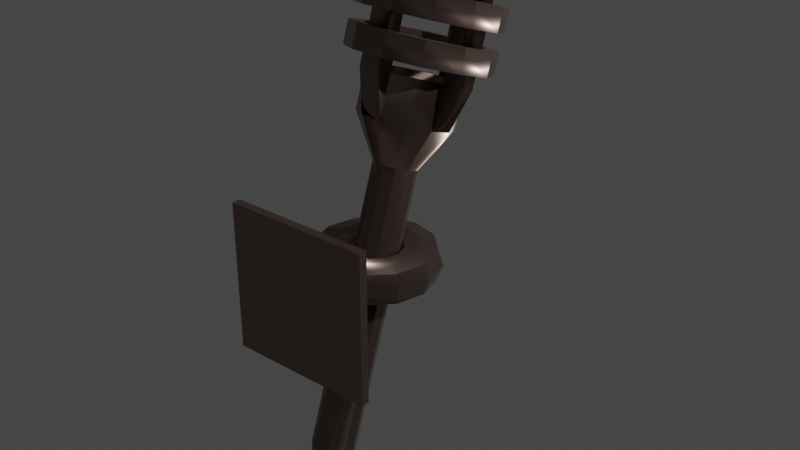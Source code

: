 # Source: Wall_torch.blend  (saved by Blender 2.82.7; exported with 4.5.12 LTS)
import bpy
from mathutils import Matrix  # noqa: F401  (used for matrix-valued properties, if any)

bpy.ops.wm.read_factory_settings(use_empty=True)
scene = bpy.context.scene
scene.name = 'Scene'

# ---- collections
col_collection = bpy.data.collections.new('Collection'); scene.collection.children.link(col_collection)

# ---- images (referenced by path relative to the original .blend; pixels are not part of the script)
import os
ASSET_DIR = os.environ.get("B2B_ASSET_DIR", "")  # directory of the original .blend (textures are referenced by path, not embedded)
HERE = os.path.dirname(os.path.abspath(__file__))  # packed textures are extracted next to this script under _unpacked/

def load_image(name, relpath, width, height, colorspace="sRGB"):
    """Load a texture the original file referenced (path relative to the .blend, or extracted next to this script)."""
    p = next((c for c in (os.path.join(HERE, relpath), os.path.join(ASSET_DIR, relpath)) if relpath and os.path.exists(c)), "")
    if p:
        img = bpy.data.images.load(p, check_existing=True)
        img.name = name
    else:  # same state as the original file: an image datablock whose file is absent (Cycles renders it pink)
        img = bpy.data.images.new(name, width, height)
        img.source = "FILE"
        img.filepath = "//" + (relpath or name)
    img.colorspace_settings.name = colorspace
    return img
img_metal_normal_png = load_image('Metal NORMAL.png', 'Metal NORMAL.png', 1024, 1024, 'sRGB')

# ---- materials (node trees are filled in below, after node groups)
mat_metal = bpy.data.materials.new('Metal')
mat_metal.alpha_threshold = 0.0
mat_metal.use_transparent_shadow = False
mat_metal.line_color = (0.0, 0.0, 0.0, 1.0)

# ---- material node trees
mat_metal.use_nodes = True; mat_metal.node_tree.nodes.clear()
_N = mat_metal.node_tree.nodes; _L = mat_metal.node_tree.links
n0 = _N.new('ShaderNodeOutputMaterial'); n0.name = 'Material Output'; n0.location = (880, 300)
n1 = _N.new('ShaderNodeBsdfPrincipled'); n1.name = 'Principled BSDF'; n1.location = (590, 300)
n1.distribution = 'GGX'
n1.subsurface_method = 'BURLEY'
n1.inputs[0].default_value = (0.2924, 0.2116, 0.1831, 1.0)
n1.inputs[1].default_value = 1.0
n1.inputs[2].default_value = 0.4
n1.inputs[3].default_value = 1.45
n1.inputs[27].default_value = (0.0, 0.0, 0.0, 1.0)
n1.inputs[28].default_value = 1.0
n2 = _N.new('ShaderNodeMix'); n2.name = 'Mix'; n2.location = (-1060, -420)
n2.data_type = 'RGBA'
n2.inputs[0].default_value = 0.6083
n3 = _N.new('ShaderNodeTexWave'); n3.name = 'Wave Texture'; n3.location = (-620, -240)
n3.bands_direction = 'DIAGONAL'
n3.rings_direction = 'SPHERICAL'
n3.inputs[1].default_value = 22.2
n3.inputs[2].default_value = 68.0
n3.inputs[6].default_value = 1.571
n4 = _N.new('ShaderNodeMapping'); n4.name = 'Mapping'; n4.location = (-840, -240)
n5 = _N.new('ShaderNodeValToRGB'); n5.name = 'ColorRamp'; n5.location = (-400, -240)
while len(n5.color_ramp.elements) > 1: n5.color_ramp.elements.remove(n5.color_ramp.elements[-1])
n5.color_ramp.elements[0].position = 0.0; n5.color_ramp.elements[0].color = (0.0, 0.0, 0.0, 1.0)
_e = n5.color_ramp.elements.new(0.3955); _e.color = (1.0, 1.0, 1.0, 1.0)
n6 = _N.new('ShaderNodeTexNoise'); n6.name = 'Noise Texture'; n6.location = (-1260, -320)
n6.inputs[3].default_value = 16.0
n7 = _N.new('ShaderNodeTexVoronoi'); n7.name = 'Voronoi Texture'; n7.location = (-620, -660)
n7.distance = 'MINKOWSKI'
n7.inputs[2].default_value = 20.0
n8 = _N.new('ShaderNodeValToRGB'); n8.name = 'ColorRamp.001'; n8.location = (-400, -660)
while len(n8.color_ramp.elements) > 1: n8.color_ramp.elements.remove(n8.color_ramp.elements[-1])
n8.color_ramp.elements[0].position = 0.0; n8.color_ramp.elements[0].color = (0.0, 0.0, 0.0, 1.0)
_e = n8.color_ramp.elements.new(1.0); _e.color = (1.0, 1.0, 1.0, 1.0)
n9 = _N.new('ShaderNodeMix'); n9.name = 'Mix.001'; n9.location = (-840, -840)
n9.data_type = 'RGBA'
n9.inputs[0].default_value = 0.6
n10 = _N.new('ShaderNodeTexCoord'); n10.name = 'Texture Coordinate'; n10.location = (-1540, -680)
n11 = _N.new('ShaderNodeTexNoise'); n11.name = 'Noise Texture.001'; n11.location = (-1060, -680)
n11.inputs[3].default_value = 16.0
n12 = _N.new('ShaderNodeBump'); n12.name = 'Bump'; n12.location = (140, -440)
n12.inputs[0].default_value = 0.175
n12.inputs[1].default_value = 1.0
n12.inputs[2].default_value = 1.0
n13 = _N.new('ShaderNodeBump'); n13.name = 'Bump.001'; n13.location = (-80, -680)
n13.inputs[0].default_value = 0.45
n13.inputs[1].default_value = 1.0
n13.inputs[2].default_value = 1.0
n14 = _N.new('ShaderNodeNormalMap'); n14.name = 'Normal Map'; n14.location = (360, -140)
n15 = _N.new('ShaderNodeTexImage'); n15.name = 'Image Texture'; n15.location = (60, -120)
n15.image = img_metal_normal_png
_L.new(n1.outputs[0], n0.inputs[0])
_L.new(n3.outputs[0], n5.inputs[0])
_L.new(n10.outputs[3], n6.inputs[0])
_L.new(n4.outputs[0], n3.inputs[0])
_L.new(n5.outputs[0], n12.inputs[3])
_L.new(n6.outputs[1], n2.inputs[6])
_L.new(n2.outputs[2], n4.inputs[0])
_L.new(n10.outputs[3], n2.inputs[7])
_L.new(n13.outputs[0], n12.inputs[4])
_L.new(n10.outputs[3], n11.inputs[0])
_L.new(n8.outputs[0], n13.inputs[3])
_L.new(n11.outputs[1], n9.inputs[6])
_L.new(n9.outputs[2], n7.inputs[0])
_L.new(n10.outputs[3], n9.inputs[7])
_L.new(n7.outputs[0], n8.inputs[0])
_L.new(n14.outputs[0], n1.inputs[5])
_L.new(n15.outputs[0], n14.inputs[1])
n0.is_active_output = True

# ---- world
world_world = bpy.data.worlds.new('World'); scene.world = world_world
world_world.use_nodes = True; world_world.node_tree.nodes.clear()
_N = world_world.node_tree.nodes; _L = world_world.node_tree.links
n0 = _N.new('ShaderNodeOutputWorld'); n0.name = 'World Output'; n0.location = (300, 300)
n1 = _N.new('ShaderNodeBackground'); n1.name = 'Background'; n1.location = (10, 300)
n1.inputs[0].default_value = (0.05088, 0.05088, 0.05088, 1.0)
_L.new(n1.outputs[0], n0.inputs[0])
n0.is_active_output = True
world_world.color = (0.05088, 0.05088, 0.05088)
world_world.use_sun_shadow = False
world_world.sun_shadow_jitter_overblur = 0.0

# ---- lights
light_light = bpy.data.lights.new('Light', 'POINT')
light_light.transmission_factor = 0.0
light_light.energy = 1000.0
light_light.shadow_soft_size = 0.1
light_light.shadow_maximum_resolution = 0.006
light_light.use_absolute_resolution = True

# ---- meshes
me_cylinder = bpy.data.meshes.new('Cylinder')
me_cylinder.from_pydata([(0.03934, -0.3919, 1.639), (0.05618, 0.02707, 2.888), (0.08118, -0.421, 1.649), (0.09802, -0.001996, 2.897), (0.1022, -0.4659, 1.663), (0.119, -0.04694, 2.912), (0.09669, -0.5147, 1.68), (0.1135, -0.09571, 2.928), (0.06621, -0.5542, 1.693), (0.08305, -0.1353, 2.942), (0.0189, -0.5739, 1.701), (0.03573, -0.155, 2.949), (-0.03257, -0.5685, 1.7), (-0.01573, -0.1496, 2.948), (-0.0744, -0.5395, 1.69), (-0.05757, -0.1205, 2.939), (-0.09539, -0.4945, 1.676), (-0.07856, -0.07555, 2.924), (-0.08992, -0.4457, 1.659), (-0.07308, -0.02677, 2.907), (-0.05944, -0.4062, 1.645), (-0.0426, 0.01277, 2.894), (-0.01212, -0.3865, 1.638), (0.004713, 0.03248, 2.886), (0.09802, -0.001996, 2.897), (0.05618, 0.02707, 2.888), (0.119, -0.04694, 2.912), (0.1135, -0.09571, 2.928), (0.08305, -0.1353, 2.942), (0.03573, -0.155, 2.949), (-0.01573, -0.1496, 2.948), (-0.05757, -0.1205, 2.939), (-0.07856, -0.07555, 2.924), (-0.07308, -0.02677, 2.907), (-0.0426, 0.01277, 2.894), (0.004713, 0.03248, 2.886), (0.1895, 0.1285, 3.06), (0.09981, 0.1908, 3.04), (0.2344, 0.03218, 3.092), (0.2227, -0.07235, 3.127), (0.1574, -0.1571, 3.156), (0.05599, -0.1993, 3.172), (-0.05432, -0.1877, 3.169), (-0.144, -0.1254, 3.15), (-0.189, -0.02913, 3.118), (-0.1772, 0.0754, 3.083), (-0.1119, 0.1601, 3.053), (-0.0105, 0.2024, 3.038), (0.192, 0.1911, 3.246), (0.1023, 0.2534, 3.227), (0.237, 0.09482, 3.278), (0.2252, -0.00971, 3.313), (0.1599, -0.09445, 3.343), (0.05851, -0.1367, 3.358), (-0.0518, -0.1251, 3.356), (-0.1415, -0.06281, 3.336), (-0.1864, 0.03351, 3.304), (-0.1747, 0.138, 3.269), (-0.1094, 0.2228, 3.24), (-0.007979, 0.265, 3.224), (0.1617, 0.1681, 3.255), (0.08832, 0.219, 3.238), (0.1985, 0.08925, 3.281), (0.1889, 0.003716, 3.309), (0.1354, -0.06562, 3.333), (0.05246, -0.1002, 3.346), (-0.03779, -0.09071, 3.344), (-0.1112, -0.03973, 3.328), (-0.148, 0.03908, 3.302), (-0.1384, 0.1246, 3.273), (-0.08491, 0.194, 3.249), (-0.001937, 0.2285, 3.236), (0.1592, 0.1054, 3.068), (0.0858, 0.1564, 3.052), (0.196, 0.02661, 3.094), (0.1864, -0.05892, 3.123), (0.1329, -0.1283, 3.147), (0.04995, -0.1628, 3.159), (-0.04031, -0.1533, 3.158), (-0.1137, -0.1024, 3.141), (-0.1505, -0.02356, 3.115), (-0.1409, 0.06198, 3.087), (-0.08743, 0.1313, 3.063), (-0.004455, 0.1659, 3.05), (0.009082, -0.5693, 1.32), (0.02105, -0.5776, 1.323), (0.02706, -0.5905, 1.327), (0.02549, -0.6044, 1.332), (0.01677, -0.6157, 1.336), (0.00323, -0.6214, 1.338), (-0.0115, -0.6198, 1.337), (-0.02347, -0.6115, 1.335), (-0.02948, -0.5986, 1.331), (-0.02791, -0.5847, 1.326), (-0.01919, -0.5734, 1.322), (-0.005648, -0.5677, 1.32)], [], [(0, 1, 3, 2), (2, 3, 5, 4), (4, 5, 7, 6), (6, 7, 9, 8), (8, 9, 11, 10), (10, 11, 13, 12), (12, 13, 15, 14), (14, 15, 17, 16), (16, 17, 19, 18), (18, 19, 21, 20), (17, 15, 31, 32), (20, 21, 23, 22), (22, 23, 1, 0), (20, 22, 95, 94), (29, 28, 40, 41), (15, 13, 30, 31), (13, 11, 29, 30), (11, 9, 28, 29), (9, 7, 27, 28), (1, 23, 35, 25), (3, 1, 25, 24), (7, 5, 26, 27), (23, 21, 34, 35), (5, 3, 24, 26), (21, 19, 33, 34), (19, 17, 32, 33), (25, 35, 47, 37), (26, 24, 36, 38), (33, 32, 44, 45), (30, 29, 41, 42), (27, 26, 38, 39), (34, 33, 45, 46), (31, 30, 42, 43), (28, 27, 39, 40), (35, 34, 46, 47), (24, 25, 37, 36), (32, 31, 43, 44), (51, 50, 62, 63), (37, 47, 59, 49), (38, 36, 48, 50), (45, 44, 56, 57), (42, 41, 53, 54), (39, 38, 50, 51), (46, 45, 57, 58), (43, 42, 54, 55), (40, 39, 51, 52), (47, 46, 58, 59), (36, 37, 49, 48), (44, 43, 55, 56), (40, 52, 53, 41), (60, 61, 73, 72), (58, 57, 69, 70), (55, 54, 66, 67), (52, 51, 63, 64), (59, 58, 70, 71), (48, 49, 61, 60), (56, 55, 67, 68), (53, 52, 64, 65), (49, 59, 71, 61), (50, 48, 60, 62), (57, 56, 68, 69), (54, 53, 65, 66), (72, 73, 83, 82, 81, 80, 79, 78, 77, 76, 75, 74), (68, 67, 79, 80), (65, 64, 76, 77), (61, 71, 83, 73), (62, 60, 72, 74), (69, 68, 80, 81), (66, 65, 77, 78), (63, 62, 74, 75), (70, 69, 81, 82), (67, 66, 78, 79), (64, 63, 75, 76), (71, 70, 82, 83), (84, 85, 86, 87, 88, 89, 90, 91, 92, 93, 94, 95), (2, 4, 86, 85), (18, 20, 94, 93), (16, 18, 93, 92), (14, 16, 92, 91), (12, 14, 91, 90), (10, 12, 90, 89), (8, 10, 89, 88), (6, 8, 88, 87), (22, 0, 84, 95), (0, 2, 85, 84), (4, 6, 87, 86)])
me_cylinder.polygons.foreach_set('use_smooth', [True] * 86)
_uv = me_cylinder.uv_layers.new(name='UVMap')
_uv.uv.foreach_set('vector', [0.4386, 0.3014, 0.4386, 0.849, 0.4157, 0.85, 0.4157, 0.3023, 0.4157, 0.3023, 0.4157, 0.85, 0.3893, 0.85, 0.3893, 0.3023, 0.3893, 0.3023, 0.3893, 0.85, 0.3665, 0.849, 0.3665, 0.3014, 0.15, 0.6986, 0.15, 0.151, 0.1729, 0.15, 0.1729, 0.6977, 0.1729, 0.6977, 0.1729, 0.15, 0.1993, 0.15, 0.1993, 0.6977, 0.1993, 0.6977, 0.1993, 0.15, 0.2222, 0.151, 0.2222, 0.6986, 0.2943, 0.3014, 0.2943, 0.849, 0.2714, 0.85, 0.2714, 0.3023, 0.2714, 0.3023, 0.2714, 0.85, 0.245, 0.85, 0.245, 0.3023, 0.245, 0.3023, 0.245, 0.85, 0.2222, 0.849, 0.2222, 0.3014, 0.2943, 0.6986, 0.2943, 0.151, 0.3172, 0.15, 0.3172, 0.6977, 0.15, 0.15, 0.15, 0.15, 0.15, 0.15, 0.15, 0.15, 0.3172, 0.6977, 0.3172, 0.15, 0.3436, 0.15, 0.3436, 0.6977, 0.3436, 0.6977, 0.3436, 0.15, 0.3665, 0.151, 0.3665, 0.6986, 0.3172, 0.6977, 0.3436, 0.6977, 0.3342, 0.8497, 0.3266, 0.8497, 0.5027, 0.3239, 0.5291, 0.3239, 0.5442, 0.41, 0.4876, 0.41, 0.15, 0.15, 0.15, 0.15, 0.15, 0.15, 0.15, 0.15, 0.15, 0.15, 0.15, 0.15, 0.15, 0.15, 0.15, 0.15, 0.15, 0.15, 0.15, 0.15, 0.15, 0.15, 0.15, 0.15, 0.15, 0.15, 0.15, 0.15, 0.15, 0.15, 0.15, 0.15, 0.15, 0.15, 0.15, 0.15, 0.15, 0.15, 0.15, 0.15, 0.15, 0.15, 0.15, 0.15, 0.15, 0.15, 0.15, 0.15, 0.15, 0.15, 0.15, 0.15, 0.15, 0.15, 0.15, 0.15, 0.15, 0.15, 0.15, 0.15, 0.15, 0.15, 0.15, 0.15, 0.15, 0.15, 0.15, 0.15, 0.15, 0.15, 0.15, 0.15, 0.15, 0.15, 0.15, 0.15, 0.15, 0.15, 0.15, 0.15, 0.15, 0.15, 0.15, 0.15, 0.15, 0.15, 0.15, 0.15, 0.4799, 0.4919, 0.5027, 0.4929, 0.4876, 0.5791, 0.4386, 0.577, 0.6838, 0.66, 0.6574, 0.66, 0.6423, 0.5738, 0.6989, 0.5738, 0.7067, 0.4919, 0.6838, 0.491, 0.6989, 0.4048, 0.7479, 0.4069, 0.4799, 0.3229, 0.5027, 0.3239, 0.4876, 0.41, 0.4386, 0.408, 0.7067, 0.6609, 0.6838, 0.66, 0.6989, 0.5738, 0.7479, 0.5759, 0.5291, 0.4929, 0.552, 0.4919, 0.5933, 0.577, 0.5442, 0.5791, 0.6574, 0.491, 0.6345, 0.4919, 0.5933, 0.4069, 0.6423, 0.4048, 0.5291, 0.3239, 0.552, 0.3229, 0.5933, 0.408, 0.5442, 0.41, 0.5027, 0.4929, 0.5291, 0.4929, 0.5442, 0.5791, 0.4876, 0.5791, 0.6574, 0.66, 0.6345, 0.6609, 0.5933, 0.5759, 0.6423, 0.5738, 0.6838, 0.491, 0.6574, 0.491, 0.6423, 0.4048, 0.6989, 0.4048, 0.6216, 0.1732, 0.6499, 0.2133, 0.6307, 0.2175, 0.6075, 0.1847, 0.4386, 0.577, 0.4876, 0.5791, 0.4876, 0.6609, 0.4386, 0.6589, 0.6989, 0.5738, 0.6423, 0.5738, 0.6423, 0.4919, 0.6989, 0.4919, 0.7479, 0.4069, 0.6989, 0.4048, 0.6989, 0.3229, 0.7479, 0.325, 0.4386, 0.408, 0.4876, 0.41, 0.4876, 0.4919, 0.4386, 0.4899, 0.7479, 0.5759, 0.6989, 0.5738, 0.6989, 0.4919, 0.7479, 0.494, 0.5442, 0.5791, 0.5933, 0.577, 0.5933, 0.6589, 0.5442, 0.6609, 0.6423, 0.4048, 0.5933, 0.4069, 0.5933, 0.325, 0.6423, 0.3229, 0.5442, 0.41, 0.5933, 0.408, 0.5933, 0.4899, 0.5442, 0.4919, 0.4876, 0.5791, 0.5442, 0.5791, 0.5442, 0.6609, 0.4876, 0.6609, 0.6423, 0.5738, 0.5933, 0.5759, 0.5933, 0.494, 0.6423, 0.4919, 0.6989, 0.4048, 0.6423, 0.4048, 0.6423, 0.3229, 0.6989, 0.3229, 0.5442, 0.41, 0.5442, 0.4919, 0.4876, 0.4919, 0.4876, 0.41, 0.4407, 0.6938, 0.4386, 0.6609, 0.5387, 0.6609, 0.5407, 0.6938, 0.5159, 0.3229, 0.4669, 0.2997, 0.481, 0.2882, 0.5211, 0.3072, 0.4386, 0.2133, 0.4669, 0.1732, 0.481, 0.1847, 0.4578, 0.2175, 0.5725, 0.15, 0.6216, 0.1732, 0.6075, 0.1847, 0.5674, 0.1657, 0.5725, 0.3229, 0.5159, 0.3229, 0.5211, 0.3072, 0.5674, 0.3072, 0.6499, 0.2596, 0.6216, 0.2997, 0.6075, 0.2882, 0.6307, 0.2554, 0.4386, 0.2596, 0.4386, 0.2133, 0.4578, 0.2175, 0.4578, 0.2554, 0.5159, 0.15, 0.5725, 0.15, 0.5674, 0.1657, 0.5211, 0.1657, 0.6216, 0.2997, 0.5725, 0.3229, 0.5674, 0.3072, 0.6075, 0.2882, 0.6499, 0.2133, 0.6499, 0.2596, 0.6307, 0.2554, 0.6307, 0.2175, 0.4669, 0.2997, 0.4386, 0.2596, 0.4578, 0.2554, 0.481, 0.2882, 0.4669, 0.1732, 0.5159, 0.15, 0.5211, 0.1657, 0.481, 0.1847, 0.7995, 0.169, 0.8227, 0.2018, 0.8227, 0.2397, 0.7995, 0.2725, 0.7594, 0.2915, 0.7131, 0.2915, 0.673, 0.2725, 0.6499, 0.2397, 0.6499, 0.2018, 0.673, 0.169, 0.7131, 0.15, 0.7594, 0.15, 0.75, 0.6662, 0.75, 0.6283, 0.85, 0.6283, 0.85, 0.6662, 0.75, 0.5627, 0.75, 0.5248, 0.85, 0.5248, 0.85, 0.5627, 0.85, 0.3229, 0.8479, 0.3557, 0.7479, 0.3557, 0.75, 0.3229, 0.4407, 0.7317, 0.4407, 0.6938, 0.5407, 0.6938, 0.5407, 0.7317, 0.7479, 0.6991, 0.75, 0.6662, 0.85, 0.6662, 0.8479, 0.6991, 0.7479, 0.5955, 0.75, 0.5627, 0.85, 0.5627, 0.8479, 0.5955, 0.4386, 0.7645, 0.4407, 0.7317, 0.5407, 0.7317, 0.5387, 0.7645, 0.8479, 0.3936, 0.85, 0.4265, 0.75, 0.4265, 0.7479, 0.3936, 0.75, 0.6283, 0.7479, 0.5955, 0.8479, 0.5955, 0.85, 0.6283, 0.75, 0.5248, 0.7479, 0.4919, 0.8479, 0.4919, 0.85, 0.5248, 0.8479, 0.3557, 0.8479, 0.3936, 0.7479, 0.3936, 0.7479, 0.3557, 0.6743, 0.3115, 0.6677, 0.3146, 0.6602, 0.3146, 0.6536, 0.3115, 0.6499, 0.3061, 0.6499, 0.2999, 0.6536, 0.2946, 0.6602, 0.2915, 0.6677, 0.2915, 0.6743, 0.2946, 0.6781, 0.2999, 0.6781, 0.3061, 0.4157, 0.3023, 0.3893, 0.3023, 0.3988, 0.1503, 0.4063, 0.1503, 0.2943, 0.6986, 0.3172, 0.6977, 0.3266, 0.8497, 0.3201, 0.85, 0.245, 0.3023, 0.2222, 0.3014, 0.2479, 0.15, 0.2545, 0.1503, 0.2714, 0.3023, 0.245, 0.3023, 0.2545, 0.1503, 0.262, 0.1503, 0.2943, 0.3014, 0.2714, 0.3023, 0.262, 0.1503, 0.2686, 0.15, 0.1993, 0.6977, 0.2222, 0.6986, 0.1964, 0.85, 0.1899, 0.8497, 0.1729, 0.6977, 0.1993, 0.6977, 0.1899, 0.8497, 0.1823, 0.8497, 0.15, 0.6986, 0.1729, 0.6977, 0.1823, 0.8497, 0.1758, 0.85, 0.3436, 0.6977, 0.3665, 0.6986, 0.3407, 0.85, 0.3342, 0.8497, 0.4386, 0.3014, 0.4157, 0.3023, 0.4063, 0.1503, 0.4129, 0.15, 0.3893, 0.3023, 0.3665, 0.3014, 0.3922, 0.15, 0.3988, 0.1503])
me_cylinder.materials.append(mat_metal)
me_cylinder.use_remesh_fix_poles = True
me_cylinder.use_remesh_preserve_attributes = False
me_cylinder.use_mirror_vertex_groups = False
me_cylinder.update()
me_cube_002 = bpy.data.meshes.new('Cube.002')
me_cube_002.from_pydata([(0.05547, -0.207, 3.197), (0.05547, -0.2757, 3.394), (0.05547, -0.207, 3.394), (0.05547, -0.207, 3.794), (0.05547, -0.2757, 3.791), (0.05547, -0.2248, 3.868), (0.05547, -0.2733, 3.923), (0.05547, -0.3395, 3.943), (-0.05547, -0.3395, 3.943), (-0.05547, -0.2733, 3.923), (-0.05547, -0.207, 3.794), (-0.05547, -0.2248, 3.868), (-0.05547, -0.2757, 3.791), (0.05547, -0.2871, 3.844), (0.05547, -0.3185, 3.883), (0.05547, -0.3614, 3.898), (-0.05547, -0.207, 3.197), (-0.05547, -0.2757, 3.394), (-0.05547, -0.207, 3.394), (-0.05547, -0.2871, 3.844), (-0.05547, -0.3185, 3.883), (-0.05547, -0.3614, 3.898)], [], [(0, 1, 2), (1, 4, 3, 2), (3, 4, 13, 14, 15, 7, 6, 5), (16, 18, 17), (17, 18, 10, 12), (10, 11, 9, 8, 21, 20, 19, 12), (4, 1, 17, 12), (13, 4, 12, 19), (3, 5, 11, 10), (14, 13, 19, 20), (5, 6, 9, 11), (15, 14, 20, 21), (6, 7, 8, 9), (1, 0, 16, 17), (0, 2, 18, 16), (7, 15, 21, 8), (2, 3, 10, 18)])
me_cube_002.polygons.foreach_set('use_smooth', [True] * 17)
_uv = me_cube_002.uv_layers.new(name='UVMap')
_uv.uv.foreach_set('vector', [0.3332, 0.25, 0.3619, 0.3858, 0.3058, 0.3781, 0.3619, 0.3858, 0.3065, 0.6444, 0.25, 0.6385, 0.3058, 0.3781, 0.25, 0.6385, 0.3065, 0.6444, 0.3085, 0.6802, 0.3288, 0.7089, 0.3619, 0.7229, 0.3377, 0.75, 0.2862, 0.7297, 0.2542, 0.6889, 0.4451, 0.75, 0.4177, 0.6219, 0.4738, 0.6142, 0.4738, 0.6142, 0.4177, 0.6219, 0.3619, 0.3615, 0.4184, 0.3556, 0.3619, 0.3615, 0.3661, 0.3111, 0.3982, 0.2703, 0.4496, 0.25, 0.4738, 0.2771, 0.4407, 0.2911, 0.4204, 0.3198, 0.4184, 0.3556, 0.6579, 0.2852, 0.6579, 0.5475, 0.5659, 0.5475, 0.5659, 0.2852, 0.6579, 0.25, 0.6579, 0.2852, 0.5659, 0.2852, 0.5659, 0.25, 0.4738, 0.2999, 0.4738, 0.25, 0.5659, 0.25, 0.5659, 0.2999, 0.6977, 0.4135, 0.6579, 0.4135, 0.6579, 0.3403, 0.6977, 0.3403, 0.6579, 0.3403, 0.6579, 0.294, 0.75, 0.294, 0.75, 0.3403, 0.7337, 0.4135, 0.6977, 0.4135, 0.6977, 0.3403, 0.7337, 0.3403, 0.6579, 0.294, 0.6579, 0.25, 0.75, 0.25, 0.75, 0.294, 0.6579, 0.5475, 0.6579, 0.6786, 0.5659, 0.6786, 0.5659, 0.5475, 0.4738, 0.6928, 0.4738, 0.5632, 0.5659, 0.5632, 0.5659, 0.6928, 0.695, 0.4868, 0.6579, 0.4868, 0.6579, 0.4135, 0.695, 0.4135, 0.4738, 0.5632, 0.4738, 0.2999, 0.5659, 0.2999, 0.5659, 0.5632])
me_cube_002.materials.append(mat_metal)
me_cube_002.use_remesh_fix_poles = True
me_cube_002.use_remesh_preserve_attributes = False
me_cube_002.use_mirror_vertex_groups = False
me_cube_002.update()
me_cube_003 = bpy.data.meshes.new('Cube.003')
me_cube_003.from_pydata([(0.05547, -0.207, 3.197), (0.05547, -0.2757, 3.394), (0.05547, -0.207, 3.394), (0.05547, -0.207, 3.794), (0.05547, -0.2757, 3.791), (0.05547, -0.2248, 3.868), (0.05547, -0.2733, 3.923), (0.05547, -0.3395, 3.943), (-0.05547, -0.3395, 3.943), (-0.05547, -0.2733, 3.923), (-0.05547, -0.207, 3.794), (-0.05547, -0.2248, 3.868), (-0.05547, -0.2757, 3.791), (0.05547, -0.2871, 3.844), (0.05547, -0.3185, 3.883), (0.05547, -0.3614, 3.898), (-0.05547, -0.207, 3.197), (-0.05547, -0.2757, 3.394), (-0.05547, -0.207, 3.394), (-0.05547, -0.2871, 3.844), (-0.05547, -0.3185, 3.883), (-0.05547, -0.3614, 3.898)], [], [(0, 1, 2), (1, 4, 3, 2), (3, 4, 13, 14, 15, 7, 6, 5), (16, 18, 17), (17, 18, 10, 12), (10, 11, 9, 8, 21, 20, 19, 12), (4, 1, 17, 12), (13, 4, 12, 19), (3, 5, 11, 10), (14, 13, 19, 20), (5, 6, 9, 11), (15, 14, 20, 21), (6, 7, 8, 9), (1, 0, 16, 17), (0, 2, 18, 16), (7, 15, 21, 8), (2, 3, 10, 18)])
me_cube_003.polygons.foreach_set('use_smooth', [True] * 17)
_uv = me_cube_003.uv_layers.new(name='UVMap')
_uv.uv.foreach_set('vector', [0.3332, 0.25, 0.3619, 0.3858, 0.3058, 0.3781, 0.3619, 0.3858, 0.3065, 0.6444, 0.25, 0.6385, 0.3058, 0.3781, 0.25, 0.6385, 0.3065, 0.6444, 0.3085, 0.6802, 0.3288, 0.7089, 0.3619, 0.7229, 0.3377, 0.75, 0.2862, 0.7297, 0.2542, 0.6889, 0.4451, 0.75, 0.4177, 0.6219, 0.4738, 0.6142, 0.4738, 0.6142, 0.4177, 0.6219, 0.3619, 0.3615, 0.4184, 0.3556, 0.3619, 0.3615, 0.3661, 0.3111, 0.3982, 0.2703, 0.4496, 0.25, 0.4738, 0.2771, 0.4407, 0.2911, 0.4204, 0.3198, 0.4184, 0.3556, 0.6579, 0.2852, 0.6579, 0.5475, 0.5659, 0.5475, 0.5659, 0.2852, 0.6579, 0.25, 0.6579, 0.2852, 0.5659, 0.2852, 0.5659, 0.25, 0.4738, 0.2999, 0.4738, 0.25, 0.5659, 0.25, 0.5659, 0.2999, 0.6977, 0.4135, 0.6579, 0.4135, 0.6579, 0.3403, 0.6977, 0.3403, 0.6579, 0.3403, 0.6579, 0.294, 0.75, 0.294, 0.75, 0.3403, 0.7337, 0.4135, 0.6977, 0.4135, 0.6977, 0.3403, 0.7337, 0.3403, 0.6579, 0.294, 0.6579, 0.25, 0.75, 0.25, 0.75, 0.294, 0.6579, 0.5475, 0.6579, 0.6786, 0.5659, 0.6786, 0.5659, 0.5475, 0.4738, 0.6928, 0.4738, 0.5632, 0.5659, 0.5632, 0.5659, 0.6928, 0.695, 0.4868, 0.6579, 0.4868, 0.6579, 0.4135, 0.695, 0.4135, 0.4738, 0.5632, 0.4738, 0.2999, 0.5659, 0.2999, 0.5659, 0.5632])
me_cube_003.materials.append(mat_metal)
me_cube_003.use_remesh_fix_poles = True
me_cube_003.use_remesh_preserve_attributes = False
me_cube_003.use_mirror_vertex_groups = False
me_cube_003.update()
me_circle = bpy.data.meshes.new('Circle')
me_circle.from_pydata([(0.0, 0.25, 0.0), (-0.125, 0.2165, 0.0), (-0.2165, 0.125, 0.0), (-0.25, -1.093e-08, 0.0), (-0.2165, -0.125, 0.0), (-0.125, -0.2165, 0.0), (-3.775e-08, -0.25, 0.0), (0.125, -0.2165, 0.0), (0.2165, -0.125, 0.0), (0.25, -1.162e-07, 0.0), (0.2165, 0.125, 0.0), (0.125, 0.2165, 0.0), (-0.1521, 0.2635, 0.0), (-2.287e-09, 0.3042, 0.0), (-0.2635, 0.1521, 0.0), (-0.3042, -4.658e-09, 0.0), (-0.2635, -0.1521, 0.0), (-0.1521, -0.2635, 0.0), (-4.822e-08, -0.3042, 0.0), (0.1521, -0.2635, 0.0), (0.2635, -0.1521, 0.0), (0.3042, -1.328e-07, 0.0), (0.2635, 0.1521, 0.0), (0.1521, 0.2635, 0.0), (-0.125, 0.2165, 0.1021), (0.0, 0.25, 0.1021), (-0.2165, 0.125, 0.1021), (-0.25, -1.093e-08, 0.1021), (-0.2165, -0.125, 0.1021), (-0.125, -0.2165, 0.1021), (-3.775e-08, -0.25, 0.1021), (0.125, -0.2165, 0.1021), (0.2165, -0.125, 0.1021), (0.25, -1.162e-07, 0.1021), (0.2165, 0.125, 0.1021), (0.125, 0.2165, 0.1021), (-0.1521, 0.2635, 0.1021), (-2.287e-09, 0.3042, 0.1021), (-0.2635, 0.1521, 0.1021), (-0.3042, -4.658e-09, 0.1021), (-0.2635, -0.1521, 0.1021), (-0.1521, -0.2635, 0.1021), (-4.822e-08, -0.3042, 0.1021), (0.1521, -0.2635, 0.1021), (0.2635, -0.1521, 0.1021), (0.3042, -1.328e-07, 0.1021), (0.2635, 0.1521, 0.1021), (0.1521, 0.2635, 0.1021)], [], [(33, 34, 46, 45), (26, 27, 39, 38), (2, 14, 15, 3), (9, 21, 22, 10), (6, 18, 19, 7), (3, 15, 16, 4), (10, 22, 23, 11), (0, 13, 12, 1), (7, 19, 20, 8), (4, 16, 17, 5), (11, 23, 13, 0), (1, 12, 14, 2), (8, 20, 21, 9), (5, 17, 18, 6), (30, 31, 43, 42), (27, 28, 40, 39), (34, 35, 47, 46), (25, 24, 36, 37), (31, 32, 44, 43), (28, 29, 41, 40), (35, 25, 37, 47), (24, 26, 38, 36), (32, 33, 45, 44), (29, 30, 42, 41), (6, 7, 31, 30), (22, 21, 45, 46), (15, 14, 38, 39), (7, 8, 32, 31), (23, 22, 46, 47), (0, 1, 24, 25), (16, 15, 39, 40), (8, 9, 33, 32), (13, 23, 47, 37), (1, 2, 26, 24), (17, 16, 40, 41), (9, 10, 34, 33), (2, 3, 27, 26), (18, 17, 41, 42), (10, 11, 35, 34), (3, 4, 28, 27), (19, 18, 42, 43), (11, 0, 25, 35), (4, 5, 29, 28), (20, 19, 43, 44), (12, 13, 37, 36), (5, 6, 30, 29), (21, 20, 44, 45), (14, 12, 36, 38)])
me_circle.polygons.foreach_set('use_smooth', [True] * 48)
_uv = me_circle.uv_layers.new(name='UVMap')
_uv.uv.foreach_set('vector', [0.4299, 0.5223, 0.365, 0.5223, 0.358, 0.5, 0.437, 0.5, 0.3088, 0.7002, 0.365, 0.7277, 0.358, 0.75, 0.2895, 0.7165, 0.4299, 0.4777, 0.437, 0.5, 0.358, 0.5, 0.365, 0.4777, 0.4299, 0.2723, 0.437, 0.25, 0.5054, 0.2835, 0.4862, 0.2998, 0.2763, 0.3475, 0.25, 0.3415, 0.2895, 0.2835, 0.3088, 0.2998, 0.365, 0.4777, 0.358, 0.5, 0.2895, 0.4665, 0.3088, 0.4502, 0.4862, 0.2998, 0.5054, 0.2835, 0.5449, 0.3415, 0.5187, 0.3475, 0.5187, 0.4025, 0.5449, 0.4085, 0.5054, 0.4665, 0.4862, 0.4502, 0.3088, 0.2998, 0.2895, 0.2835, 0.358, 0.25, 0.365, 0.2723, 0.3088, 0.4502, 0.2895, 0.4665, 0.25, 0.4085, 0.2763, 0.4025, 0.5187, 0.3475, 0.5449, 0.3415, 0.5449, 0.4085, 0.5187, 0.4025, 0.4862, 0.4502, 0.5054, 0.4665, 0.437, 0.5, 0.4299, 0.4777, 0.365, 0.2723, 0.358, 0.25, 0.437, 0.25, 0.4299, 0.2723, 0.2763, 0.4025, 0.25, 0.4085, 0.25, 0.3415, 0.2763, 0.3475, 0.5187, 0.6525, 0.5187, 0.5975, 0.5449, 0.5915, 0.5449, 0.6585, 0.365, 0.7277, 0.4299, 0.7277, 0.437, 0.75, 0.358, 0.75, 0.365, 0.5223, 0.3088, 0.5498, 0.2895, 0.5335, 0.358, 0.5, 0.2763, 0.5975, 0.2763, 0.6525, 0.25, 0.6585, 0.25, 0.5915, 0.5187, 0.5975, 0.4862, 0.5498, 0.5054, 0.5335, 0.5449, 0.5915, 0.4299, 0.7277, 0.4862, 0.7002, 0.5054, 0.7165, 0.437, 0.75, 0.3088, 0.5498, 0.2763, 0.5975, 0.25, 0.5915, 0.2895, 0.5335, 0.2763, 0.6525, 0.3088, 0.7002, 0.2895, 0.7165, 0.25, 0.6585, 0.4862, 0.5498, 0.4299, 0.5223, 0.437, 0.5, 0.5054, 0.5335, 0.4862, 0.7002, 0.5187, 0.6525, 0.5449, 0.6585, 0.5054, 0.7165, 0.6475, 0.4481, 0.6475, 0.4004, 0.6987, 0.4004, 0.6987, 0.4481, 0.5962, 0.433, 0.5962, 0.491, 0.5449, 0.491, 0.5449, 0.433, 0.5962, 0.308, 0.5962, 0.375, 0.5449, 0.375, 0.5449, 0.308, 0.6987, 0.4004, 0.6987, 0.3527, 0.75, 0.3527, 0.75, 0.4004, 0.5962, 0.308, 0.5962, 0.25, 0.6475, 0.25, 0.6475, 0.308, 0.6987, 0.4481, 0.6987, 0.4004, 0.75, 0.4004, 0.75, 0.4481, 0.5962, 0.25, 0.5962, 0.308, 0.5449, 0.308, 0.5449, 0.25, 0.6987, 0.3527, 0.6987, 0.2977, 0.75, 0.2977, 0.75, 0.3527, 0.5962, 0.375, 0.5962, 0.308, 0.6475, 0.308, 0.6475, 0.375, 0.6987, 0.25, 0.6987, 0.2977, 0.6475, 0.2977, 0.6475, 0.25, 0.6475, 0.558, 0.6475, 0.616, 0.5962, 0.616, 0.5962, 0.558, 0.6987, 0.2977, 0.6987, 0.25, 0.75, 0.25, 0.75, 0.2977, 0.6987, 0.2977, 0.6987, 0.3527, 0.6475, 0.3527, 0.6475, 0.2977, 0.6475, 0.491, 0.6475, 0.558, 0.5962, 0.558, 0.5962, 0.491, 0.6987, 0.5508, 0.6987, 0.5031, 0.75, 0.5031, 0.75, 0.5508, 0.6987, 0.3527, 0.6987, 0.4004, 0.6475, 0.4004, 0.6475, 0.3527, 0.6475, 0.433, 0.6475, 0.491, 0.5962, 0.491, 0.5962, 0.433, 0.6987, 0.5031, 0.6987, 0.4481, 0.75, 0.4481, 0.75, 0.5031, 0.6475, 0.5508, 0.6475, 0.5031, 0.6987, 0.5031, 0.6987, 0.5508, 0.5962, 0.558, 0.5962, 0.616, 0.5449, 0.616, 0.5449, 0.558, 0.5962, 0.433, 0.5962, 0.375, 0.6475, 0.375, 0.6475, 0.433, 0.6475, 0.5031, 0.6475, 0.4481, 0.6987, 0.4481, 0.6987, 0.5031, 0.5962, 0.491, 0.5962, 0.558, 0.5449, 0.558, 0.5449, 0.491, 0.5962, 0.375, 0.5962, 0.433, 0.5449, 0.433, 0.5449, 0.375])
me_circle.materials.append(mat_metal)
me_circle.use_remesh_fix_poles = True
me_circle.use_remesh_preserve_attributes = False
me_circle.use_mirror_vertex_groups = False
me_circle.update()
me_circle_001 = bpy.data.meshes.new('Circle.001')
me_circle_001.from_pydata([(0.0, 0.25, 0.0), (-0.125, 0.2165, 0.0), (-0.2165, 0.125, 0.0), (-0.25, -1.093e-08, 0.0), (-0.2165, -0.125, 0.0), (-0.125, -0.2165, 0.0), (-3.775e-08, -0.25, 0.0), (0.125, -0.2165, 0.0), (0.2165, -0.125, 0.0), (0.25, -1.162e-07, 0.0), (0.2165, 0.125, 0.0), (0.125, 0.2165, 0.0), (-0.1521, 0.2635, 0.0), (-2.287e-09, 0.3042, 0.0), (-0.2635, 0.1521, 0.0), (-0.3042, -4.658e-09, 0.0), (-0.2635, -0.1521, 0.0), (-0.1521, -0.2635, 0.0), (-4.822e-08, -0.3042, 0.0), (0.1521, -0.2635, 0.0), (0.2635, -0.1521, 0.0), (0.3042, -1.328e-07, 0.0), (0.2635, 0.1521, 0.0), (0.1521, 0.2635, 0.0), (-0.125, 0.2165, 0.1021), (0.0, 0.25, 0.1021), (-0.2165, 0.125, 0.1021), (-0.25, -1.093e-08, 0.1021), (-0.2165, -0.125, 0.1021), (-0.125, -0.2165, 0.1021), (-3.775e-08, -0.25, 0.1021), (0.125, -0.2165, 0.1021), (0.2165, -0.125, 0.1021), (0.25, -1.162e-07, 0.1021), (0.2165, 0.125, 0.1021), (0.125, 0.2165, 0.1021), (-0.1521, 0.2635, 0.1021), (-2.287e-09, 0.3042, 0.1021), (-0.2635, 0.1521, 0.1021), (-0.3042, -4.658e-09, 0.1021), (-0.2635, -0.1521, 0.1021), (-0.1521, -0.2635, 0.1021), (-4.822e-08, -0.3042, 0.1021), (0.1521, -0.2635, 0.1021), (0.2635, -0.1521, 0.1021), (0.3042, -1.328e-07, 0.1021), (0.2635, 0.1521, 0.1021), (0.1521, 0.2635, 0.1021)], [], [(33, 34, 46, 45), (26, 27, 39, 38), (2, 14, 15, 3), (9, 21, 22, 10), (6, 18, 19, 7), (3, 15, 16, 4), (10, 22, 23, 11), (0, 13, 12, 1), (7, 19, 20, 8), (4, 16, 17, 5), (11, 23, 13, 0), (1, 12, 14, 2), (8, 20, 21, 9), (5, 17, 18, 6), (30, 31, 43, 42), (27, 28, 40, 39), (34, 35, 47, 46), (25, 24, 36, 37), (31, 32, 44, 43), (28, 29, 41, 40), (35, 25, 37, 47), (24, 26, 38, 36), (32, 33, 45, 44), (29, 30, 42, 41), (6, 7, 31, 30), (22, 21, 45, 46), (15, 14, 38, 39), (7, 8, 32, 31), (23, 22, 46, 47), (0, 1, 24, 25), (16, 15, 39, 40), (8, 9, 33, 32), (13, 23, 47, 37), (1, 2, 26, 24), (17, 16, 40, 41), (9, 10, 34, 33), (2, 3, 27, 26), (18, 17, 41, 42), (10, 11, 35, 34), (3, 4, 28, 27), (19, 18, 42, 43), (11, 0, 25, 35), (4, 5, 29, 28), (20, 19, 43, 44), (12, 13, 37, 36), (5, 6, 30, 29), (21, 20, 44, 45), (14, 12, 36, 38)])
me_circle_001.polygons.foreach_set('use_smooth', [True] * 48)
_uv = me_circle_001.uv_layers.new(name='UVMap')
_uv.uv.foreach_set('vector', [0.4299, 0.5223, 0.365, 0.5223, 0.358, 0.5, 0.437, 0.5, 0.3088, 0.7002, 0.365, 0.7277, 0.358, 0.75, 0.2895, 0.7165, 0.4299, 0.4777, 0.437, 0.5, 0.358, 0.5, 0.365, 0.4777, 0.4299, 0.2723, 0.437, 0.25, 0.5054, 0.2835, 0.4862, 0.2998, 0.2763, 0.3475, 0.25, 0.3415, 0.2895, 0.2835, 0.3088, 0.2998, 0.365, 0.4777, 0.358, 0.5, 0.2895, 0.4665, 0.3088, 0.4502, 0.4862, 0.2998, 0.5054, 0.2835, 0.5449, 0.3415, 0.5187, 0.3475, 0.5187, 0.4025, 0.5449, 0.4085, 0.5054, 0.4665, 0.4862, 0.4502, 0.3088, 0.2998, 0.2895, 0.2835, 0.358, 0.25, 0.365, 0.2723, 0.3088, 0.4502, 0.2895, 0.4665, 0.25, 0.4085, 0.2763, 0.4025, 0.5187, 0.3475, 0.5449, 0.3415, 0.5449, 0.4085, 0.5187, 0.4025, 0.4862, 0.4502, 0.5054, 0.4665, 0.437, 0.5, 0.4299, 0.4777, 0.365, 0.2723, 0.358, 0.25, 0.437, 0.25, 0.4299, 0.2723, 0.2763, 0.4025, 0.25, 0.4085, 0.25, 0.3415, 0.2763, 0.3475, 0.5187, 0.6525, 0.5187, 0.5975, 0.5449, 0.5915, 0.5449, 0.6585, 0.365, 0.7277, 0.4299, 0.7277, 0.437, 0.75, 0.358, 0.75, 0.365, 0.5223, 0.3088, 0.5498, 0.2895, 0.5335, 0.358, 0.5, 0.2763, 0.5975, 0.2763, 0.6525, 0.25, 0.6585, 0.25, 0.5915, 0.5187, 0.5975, 0.4862, 0.5498, 0.5054, 0.5335, 0.5449, 0.5915, 0.4299, 0.7277, 0.4862, 0.7002, 0.5054, 0.7165, 0.437, 0.75, 0.3088, 0.5498, 0.2763, 0.5975, 0.25, 0.5915, 0.2895, 0.5335, 0.2763, 0.6525, 0.3088, 0.7002, 0.2895, 0.7165, 0.25, 0.6585, 0.4862, 0.5498, 0.4299, 0.5223, 0.437, 0.5, 0.5054, 0.5335, 0.4862, 0.7002, 0.5187, 0.6525, 0.5449, 0.6585, 0.5054, 0.7165, 0.6475, 0.4481, 0.6475, 0.4004, 0.6987, 0.4004, 0.6987, 0.4481, 0.5962, 0.433, 0.5962, 0.491, 0.5449, 0.491, 0.5449, 0.433, 0.5962, 0.308, 0.5962, 0.375, 0.5449, 0.375, 0.5449, 0.308, 0.6987, 0.4004, 0.6987, 0.3527, 0.75, 0.3527, 0.75, 0.4004, 0.5962, 0.308, 0.5962, 0.25, 0.6475, 0.25, 0.6475, 0.308, 0.6987, 0.4481, 0.6987, 0.4004, 0.75, 0.4004, 0.75, 0.4481, 0.5962, 0.25, 0.5962, 0.308, 0.5449, 0.308, 0.5449, 0.25, 0.6987, 0.3527, 0.6987, 0.2977, 0.75, 0.2977, 0.75, 0.3527, 0.5962, 0.375, 0.5962, 0.308, 0.6475, 0.308, 0.6475, 0.375, 0.6987, 0.25, 0.6987, 0.2977, 0.6475, 0.2977, 0.6475, 0.25, 0.6475, 0.558, 0.6475, 0.616, 0.5962, 0.616, 0.5962, 0.558, 0.6987, 0.2977, 0.6987, 0.25, 0.75, 0.25, 0.75, 0.2977, 0.6987, 0.2977, 0.6987, 0.3527, 0.6475, 0.3527, 0.6475, 0.2977, 0.6475, 0.491, 0.6475, 0.558, 0.5962, 0.558, 0.5962, 0.491, 0.6987, 0.5508, 0.6987, 0.5031, 0.75, 0.5031, 0.75, 0.5508, 0.6987, 0.3527, 0.6987, 0.4004, 0.6475, 0.4004, 0.6475, 0.3527, 0.6475, 0.433, 0.6475, 0.491, 0.5962, 0.491, 0.5962, 0.433, 0.6987, 0.5031, 0.6987, 0.4481, 0.75, 0.4481, 0.75, 0.5031, 0.6475, 0.5508, 0.6475, 0.5031, 0.6987, 0.5031, 0.6987, 0.5508, 0.5962, 0.558, 0.5962, 0.616, 0.5449, 0.616, 0.5449, 0.558, 0.5962, 0.433, 0.5962, 0.375, 0.6475, 0.375, 0.6475, 0.433, 0.6475, 0.5031, 0.6475, 0.4481, 0.6987, 0.4481, 0.6987, 0.5031, 0.5962, 0.491, 0.5962, 0.558, 0.5449, 0.558, 0.5449, 0.491, 0.5962, 0.375, 0.5962, 0.433, 0.5449, 0.433, 0.5449, 0.375])
me_circle_001.materials.append(mat_metal)
me_circle_001.use_remesh_fix_poles = True
me_circle_001.use_remesh_preserve_attributes = False
me_circle_001.use_mirror_vertex_groups = False
me_circle_001.update()
me_plane = bpy.data.meshes.new('Plane')
me_plane.from_pydata([(-0.175, -0.175, -1.53e-08), (0.175, -0.175, -1.53e-08), (-0.175, 0.175, 0.0), (0.175, 0.175, 0.0), (-0.175, 0.175, 0.04), (-0.175, -0.175, 0.04), (0.175, -0.175, 0.04), (0.175, 0.175, 0.04)], [], [(0, 2, 3, 1), (5, 6, 7, 4), (1, 3, 7, 6), (2, 0, 5, 4), (3, 2, 4, 7), (0, 1, 6, 5)])
_uv = me_plane.uv_layers.new(name='UVMap')
_uv.uv.foreach_set('vector', [0.5931, 0.5, 0.25, 0.5, 0.25, 0.25, 0.5931, 0.25, 0.25, 0.75, 0.25, 0.5, 0.5931, 0.5, 0.5931, 0.75, 0.6716, 0.25, 0.6716, 0.5, 0.6324, 0.5, 0.6324, 0.25, 0.75, 0.25, 0.75, 0.5, 0.7108, 0.5, 0.7108, 0.25, 0.6324, 0.25, 0.6324, 0.5, 0.5931, 0.5, 0.5931, 0.25, 0.6716, 0.5, 0.6716, 0.25, 0.7108, 0.25, 0.7108, 0.5])
me_plane.materials.append(mat_metal)
me_plane.use_remesh_fix_poles = True
me_plane.use_remesh_preserve_attributes = False
me_plane.use_mirror_vertex_groups = False
me_plane.update()
me_sphere = bpy.data.meshes.new('Sphere')
me_sphere.from_pydata([(0.235, 0.285, 6.338e-08), (0.235, 0.284, -0.009754), (0.235, 0.2812, -0.01913), (0.235, 0.2766, -0.02778), (0.235, 0.2704, -0.03536), (0.235, 0.2628, -0.04157), (0.235, 0.2541, -0.04619), (0.235, 0.2448, -0.04904), (0.2541, 0.2812, 6.338e-08), (0.2538, 0.2803, -0.009754), (0.2527, 0.2777, -0.01913), (0.2509, 0.2734, -0.02778), (0.2485, 0.2677, -0.03536), (0.2456, 0.2607, -0.04157), (0.2423, 0.2527, -0.04619), (0.2387, 0.244, -0.04904), (0.2704, 0.2704, 6.338e-08), (0.2697, 0.2697, -0.009754), (0.2677, 0.2677, -0.01913), (0.2644, 0.2644, -0.02778), (0.26, 0.26, -0.03536), (0.2546, 0.2546, -0.04157), (0.2485, 0.2485, -0.04619), (0.2419, 0.2419, -0.04904), (0.2812, 0.2541, 6.338e-08), (0.2803, 0.2538, -0.009754), (0.2777, 0.2527, -0.01913), (0.2734, 0.2509, -0.02778), (0.2677, 0.2485, -0.03536), (0.2607, 0.2456, -0.04157), (0.2527, 0.2423, -0.04619), (0.244, 0.2387, -0.04904), (0.285, 0.235, 6.338e-08), (0.284, 0.235, -0.009754), (0.2812, 0.235, -0.01913), (0.2766, 0.235, -0.02778), (0.2704, 0.235, -0.03536), (0.2628, 0.235, -0.04157), (0.2541, 0.235, -0.04619), (0.2448, 0.235, -0.04904), (0.2812, 0.2159, 6.338e-08), (0.2803, 0.2162, -0.009754), (0.2777, 0.2173, -0.01913), (0.2734, 0.2191, -0.02778), (0.2677, 0.2215, -0.03536), (0.2607, 0.2244, -0.04157), (0.2527, 0.2277, -0.04619), (0.244, 0.2313, -0.04904), (0.2704, 0.1996, 6.338e-08), (0.2697, 0.2003, -0.009754), (0.2677, 0.2023, -0.01913), (0.2644, 0.2056, -0.02778), (0.26, 0.21, -0.03536), (0.2546, 0.2154, -0.04157), (0.2485, 0.2215, -0.04619), (0.2419, 0.2281, -0.04904), (0.2541, 0.1888, 6.338e-08), (0.2538, 0.1897, -0.009754), (0.2527, 0.1923, -0.01913), (0.2509, 0.1966, -0.02778), (0.2485, 0.2023, -0.03536), (0.2456, 0.2093, -0.04157), (0.2423, 0.2173, -0.04619), (0.2387, 0.226, -0.04904), (0.235, 0.185, 6.338e-08), (0.235, 0.186, -0.009754), (0.235, 0.1888, -0.01913), (0.235, 0.1934, -0.02778), (0.235, 0.1996, -0.03536), (0.235, 0.2072, -0.04157), (0.235, 0.2159, -0.04619), (0.235, 0.2252, -0.04904), (0.235, 0.235, -0.05), (0.2159, 0.1888, 6.338e-08), (0.2162, 0.1897, -0.009754), (0.2173, 0.1923, -0.01913), (0.2191, 0.1966, -0.02778), (0.2215, 0.2023, -0.03536), (0.2244, 0.2093, -0.04157), (0.2277, 0.2173, -0.04619), (0.2313, 0.226, -0.04904), (0.1996, 0.1996, 6.338e-08), (0.2003, 0.2003, -0.009754), (0.2023, 0.2023, -0.01913), (0.2056, 0.2056, -0.02778), (0.21, 0.21, -0.03536), (0.2154, 0.2154, -0.04157), (0.2215, 0.2215, -0.04619), (0.2281, 0.2281, -0.04904), (0.1888, 0.2159, 6.338e-08), (0.1897, 0.2162, -0.009754), (0.1923, 0.2173, -0.01913), (0.1966, 0.2191, -0.02778), (0.2023, 0.2215, -0.03536), (0.2093, 0.2244, -0.04157), (0.2173, 0.2277, -0.04619), (0.226, 0.2313, -0.04904), (0.185, 0.235, 6.338e-08), (0.186, 0.235, -0.009754), (0.1888, 0.235, -0.01913), (0.1934, 0.235, -0.02778), (0.1996, 0.235, -0.03536), (0.2072, 0.235, -0.04157), (0.2159, 0.235, -0.04619), (0.2252, 0.235, -0.04904), (0.1888, 0.2541, 6.338e-08), (0.1897, 0.2538, -0.009754), (0.1923, 0.2527, -0.01913), (0.1966, 0.2509, -0.02778), (0.2023, 0.2485, -0.03536), (0.2093, 0.2456, -0.04157), (0.2173, 0.2423, -0.04619), (0.226, 0.2387, -0.04904), (0.1996, 0.2704, 6.338e-08), (0.2003, 0.2697, -0.009754), (0.2023, 0.2677, -0.01913), (0.2056, 0.2644, -0.02778), (0.21, 0.26, -0.03536), (0.2154, 0.2546, -0.04157), (0.2215, 0.2485, -0.04619), (0.2281, 0.2419, -0.04904), (0.2159, 0.2812, 6.338e-08), (0.2162, 0.2803, -0.009754), (0.2173, 0.2777, -0.01913), (0.2191, 0.2734, -0.02778), (0.2215, 0.2677, -0.03536), (0.2244, 0.2607, -0.04157), (0.2277, 0.2527, -0.04619), (0.2313, 0.244, -0.04904)], [], [(2, 1, 9, 10), (3, 2, 10, 11), (4, 3, 11, 12), (5, 4, 12, 13), (6, 5, 13, 14), (7, 6, 14, 15), (72, 7, 15), (1, 0, 8, 9), (72, 15, 23), (9, 8, 16, 17), (10, 9, 17, 18), (11, 10, 18, 19), (12, 11, 19, 20), (13, 12, 20, 21), (14, 13, 21, 22), (15, 14, 22, 23), (21, 20, 28, 29), (22, 21, 29, 30), (23, 22, 30, 31), (72, 23, 31), (17, 16, 24, 25), (18, 17, 25, 26), (19, 18, 26, 27), (20, 19, 27, 28), (25, 24, 32, 33), (26, 25, 33, 34), (27, 26, 34, 35), (28, 27, 35, 36), (29, 28, 36, 37), (30, 29, 37, 38), (31, 30, 38, 39), (72, 31, 39), (37, 36, 44, 45), (38, 37, 45, 46), (39, 38, 46, 47), (72, 39, 47), (33, 32, 40, 41), (34, 33, 41, 42), (35, 34, 42, 43), (36, 35, 43, 44), (42, 41, 49, 50), (43, 42, 50, 51), (44, 43, 51, 52), (45, 44, 52, 53), (46, 45, 53, 54), (47, 46, 54, 55), (72, 47, 55), (41, 40, 48, 49), (54, 53, 61, 62), (55, 54, 62, 63), (72, 55, 63), (49, 48, 56, 57), (50, 49, 57, 58), (51, 50, 58, 59), (52, 51, 59, 60), (53, 52, 60, 61), (59, 58, 66, 67), (60, 59, 67, 68), (61, 60, 68, 69), (62, 61, 69, 70), (63, 62, 70, 71), (72, 63, 71), (57, 56, 64, 65), (58, 57, 65, 66), (71, 70, 79, 80), (72, 71, 80), (65, 64, 73, 74), (66, 65, 74, 75), (67, 66, 75, 76), (68, 67, 76, 77), (69, 68, 77, 78), (70, 69, 78, 79), (76, 75, 83, 84), (77, 76, 84, 85), (78, 77, 85, 86), (79, 78, 86, 87), (80, 79, 87, 88), (72, 80, 88), (74, 73, 81, 82), (75, 74, 82, 83), (88, 87, 95, 96), (72, 88, 96), (82, 81, 89, 90), (83, 82, 90, 91), (84, 83, 91, 92), (85, 84, 92, 93), (86, 85, 93, 94), (87, 86, 94, 95), (93, 92, 100, 101), (94, 93, 101, 102), (95, 94, 102, 103), (96, 95, 103, 104), (72, 96, 104), (90, 89, 97, 98), (91, 90, 98, 99), (92, 91, 99, 100), (72, 104, 112), (98, 97, 105, 106), (99, 98, 106, 107), (100, 99, 107, 108), (101, 100, 108, 109), (102, 101, 109, 110), (103, 102, 110, 111), (104, 103, 111, 112), (109, 108, 116, 117), (110, 109, 117, 118), (111, 110, 118, 119), (112, 111, 119, 120), (72, 112, 120), (106, 105, 113, 114), (107, 106, 114, 115), (108, 107, 115, 116), (72, 120, 128), (114, 113, 121, 122), (115, 114, 122, 123), (116, 115, 123, 124), (117, 116, 124, 125), (118, 117, 125, 126), (119, 118, 126, 127), (120, 119, 127, 128), (8, 0, 121, 113, 105, 97, 89, 81, 73, 64, 56, 48, 40, 32, 24, 16), (126, 125, 4, 5), (127, 126, 5, 6), (128, 127, 6, 7), (72, 128, 7), (122, 121, 0, 1), (123, 122, 1, 2), (124, 123, 2, 3), (125, 124, 3, 4)])
me_sphere.polygons.foreach_set('use_smooth', [True] * 129)
_uv = me_sphere.uv_layers.new(name='UVMap')
_uv.uv.foreach_set('vector', [0.55, 0.275, 0.55, 0.2875, 0.5375, 0.2875, 0.5375, 0.275, 0.55, 0.2625, 0.55, 0.275, 0.5375, 0.275, 0.5375, 0.2625, 0.55, 0.25, 0.55, 0.2625, 0.5375, 0.2625, 0.5375, 0.25, 0.55, 0.2375, 0.55, 0.25, 0.5375, 0.25, 0.5375, 0.2375, 0.55, 0.225, 0.55, 0.2375, 0.5375, 0.2375, 0.5375, 0.225, 0.55, 0.2125, 0.55, 0.225, 0.5375, 0.225, 0.5375, 0.2125, 0.5438, 0.2, 0.55, 0.2125, 0.5375, 0.2125, 0.55, 0.2875, 0.55, 0.3, 0.5375, 0.3, 0.5375, 0.2875, 0.5313, 0.2, 0.5375, 0.2125, 0.525, 0.2125, 0.5375, 0.2875, 0.5375, 0.3, 0.525, 0.3, 0.525, 0.2875, 0.5375, 0.275, 0.5375, 0.2875, 0.525, 0.2875, 0.525, 0.275, 0.5375, 0.2625, 0.5375, 0.275, 0.525, 0.275, 0.525, 0.2625, 0.5375, 0.25, 0.5375, 0.2625, 0.525, 0.2625, 0.525, 0.25, 0.5375, 0.2375, 0.5375, 0.25, 0.525, 0.25, 0.525, 0.2375, 0.5375, 0.225, 0.5375, 0.2375, 0.525, 0.2375, 0.525, 0.225, 0.5375, 0.2125, 0.5375, 0.225, 0.525, 0.225, 0.525, 0.2125, 0.525, 0.2375, 0.525, 0.25, 0.5125, 0.25, 0.5125, 0.2375, 0.525, 0.225, 0.525, 0.2375, 0.5125, 0.2375, 0.5125, 0.225, 0.525, 0.2125, 0.525, 0.225, 0.5125, 0.225, 0.5125, 0.2125, 0.5188, 0.2, 0.525, 0.2125, 0.5125, 0.2125, 0.525, 0.2875, 0.525, 0.3, 0.5125, 0.3, 0.5125, 0.2875, 0.525, 0.275, 0.525, 0.2875, 0.5125, 0.2875, 0.5125, 0.275, 0.525, 0.2625, 0.525, 0.275, 0.5125, 0.275, 0.5125, 0.2625, 0.525, 0.25, 0.525, 0.2625, 0.5125, 0.2625, 0.5125, 0.25, 0.5125, 0.2875, 0.5125, 0.3, 0.5, 0.3, 0.5, 0.2875, 0.5125, 0.275, 0.5125, 0.2875, 0.5, 0.2875, 0.5, 0.275, 0.5125, 0.2625, 0.5125, 0.275, 0.5, 0.275, 0.5, 0.2625, 0.5125, 0.25, 0.5125, 0.2625, 0.5, 0.2625, 0.5, 0.25, 0.5125, 0.2375, 0.5125, 0.25, 0.5, 0.25, 0.5, 0.2375, 0.5125, 0.225, 0.5125, 0.2375, 0.5, 0.2375, 0.5, 0.225, 0.5125, 0.2125, 0.5125, 0.225, 0.5, 0.225, 0.5, 0.2125, 0.5063, 0.2, 0.5125, 0.2125, 0.5, 0.2125, 0.5, 0.2375, 0.5, 0.25, 0.4875, 0.25, 0.4875, 0.2375, 0.5, 0.225, 0.5, 0.2375, 0.4875, 0.2375, 0.4875, 0.225, 0.5, 0.2125, 0.5, 0.225, 0.4875, 0.225, 0.4875, 0.2125, 0.4938, 0.2, 0.5, 0.2125, 0.4875, 0.2125, 0.5, 0.2875, 0.5, 0.3, 0.4875, 0.3, 0.4875, 0.2875, 0.5, 0.275, 0.5, 0.2875, 0.4875, 0.2875, 0.4875, 0.275, 0.5, 0.2625, 0.5, 0.275, 0.4875, 0.275, 0.4875, 0.2625, 0.5, 0.25, 0.5, 0.2625, 0.4875, 0.2625, 0.4875, 0.25, 0.4875, 0.275, 0.4875, 0.2875, 0.475, 0.2875, 0.475, 0.275, 0.4875, 0.2625, 0.4875, 0.275, 0.475, 0.275, 0.475, 0.2625, 0.4875, 0.25, 0.4875, 0.2625, 0.475, 0.2625, 0.475, 0.25, 0.4875, 0.2375, 0.4875, 0.25, 0.475, 0.25, 0.475, 0.2375, 0.4875, 0.225, 0.4875, 0.2375, 0.475, 0.2375, 0.475, 0.225, 0.4875, 0.2125, 0.4875, 0.225, 0.475, 0.225, 0.475, 0.2125, 0.4813, 0.2, 0.4875, 0.2125, 0.475, 0.2125, 0.4875, 0.2875, 0.4875, 0.3, 0.475, 0.3, 0.475, 0.2875, 0.475, 0.225, 0.475, 0.2375, 0.4625, 0.2375, 0.4625, 0.225, 0.475, 0.2125, 0.475, 0.225, 0.4625, 0.225, 0.4625, 0.2125, 0.4688, 0.2, 0.475, 0.2125, 0.4625, 0.2125, 0.475, 0.2875, 0.475, 0.3, 0.4625, 0.3, 0.4625, 0.2875, 0.475, 0.275, 0.475, 0.2875, 0.4625, 0.2875, 0.4625, 0.275, 0.475, 0.2625, 0.475, 0.275, 0.4625, 0.275, 0.4625, 0.2625, 0.475, 0.25, 0.475, 0.2625, 0.4625, 0.2625, 0.4625, 0.25, 0.475, 0.2375, 0.475, 0.25, 0.4625, 0.25, 0.4625, 0.2375, 0.4625, 0.2625, 0.4625, 0.275, 0.45, 0.275, 0.45, 0.2625, 0.4625, 0.25, 0.4625, 0.2625, 0.45, 0.2625, 0.45, 0.25, 0.4625, 0.2375, 0.4625, 0.25, 0.45, 0.25, 0.45, 0.2375, 0.4625, 0.225, 0.4625, 0.2375, 0.45, 0.2375, 0.45, 0.225, 0.4625, 0.2125, 0.4625, 0.225, 0.45, 0.225, 0.45, 0.2125, 0.4563, 0.2, 0.4625, 0.2125, 0.45, 0.2125, 0.4625, 0.2875, 0.4625, 0.3, 0.45, 0.3, 0.45, 0.2875, 0.4625, 0.275, 0.4625, 0.2875, 0.45, 0.2875, 0.45, 0.275, 0.45, 0.2125, 0.45, 0.225, 0.4375, 0.225, 0.4375, 0.2125, 0.4438, 0.2, 0.45, 0.2125, 0.4375, 0.2125, 0.45, 0.2875, 0.45, 0.3, 0.4375, 0.3, 0.4375, 0.2875, 0.45, 0.275, 0.45, 0.2875, 0.4375, 0.2875, 0.4375, 0.275, 0.45, 0.2625, 0.45, 0.275, 0.4375, 0.275, 0.4375, 0.2625, 0.45, 0.25, 0.45, 0.2625, 0.4375, 0.2625, 0.4375, 0.25, 0.45, 0.2375, 0.45, 0.25, 0.4375, 0.25, 0.4375, 0.2375, 0.45, 0.225, 0.45, 0.2375, 0.4375, 0.2375, 0.4375, 0.225, 0.4375, 0.2625, 0.4375, 0.275, 0.425, 0.275, 0.425, 0.2625, 0.4375, 0.25, 0.4375, 0.2625, 0.425, 0.2625, 0.425, 0.25, 0.4375, 0.2375, 0.4375, 0.25, 0.425, 0.25, 0.425, 0.2375, 0.4375, 0.225, 0.4375, 0.2375, 0.425, 0.2375, 0.425, 0.225, 0.4375, 0.2125, 0.4375, 0.225, 0.425, 0.225, 0.425, 0.2125, 0.4313, 0.2, 0.4375, 0.2125, 0.425, 0.2125, 0.4375, 0.2875, 0.4375, 0.3, 0.425, 0.3, 0.425, 0.2875, 0.4375, 0.275, 0.4375, 0.2875, 0.425, 0.2875, 0.425, 0.275, 0.425, 0.2125, 0.425, 0.225, 0.4125, 0.225, 0.4125, 0.2125, 0.4188, 0.2, 0.425, 0.2125, 0.4125, 0.2125, 0.425, 0.2875, 0.425, 0.3, 0.4125, 0.3, 0.4125, 0.2875, 0.425, 0.275, 0.425, 0.2875, 0.4125, 0.2875, 0.4125, 0.275, 0.425, 0.2625, 0.425, 0.275, 0.4125, 0.275, 0.4125, 0.2625, 0.425, 0.25, 0.425, 0.2625, 0.4125, 0.2625, 0.4125, 0.25, 0.425, 0.2375, 0.425, 0.25, 0.4125, 0.25, 0.4125, 0.2375, 0.425, 0.225, 0.425, 0.2375, 0.4125, 0.2375, 0.4125, 0.225, 0.4125, 0.25, 0.4125, 0.2625, 0.4, 0.2625, 0.4, 0.25, 0.4125, 0.2375, 0.4125, 0.25, 0.4, 0.25, 0.4, 0.2375, 0.4125, 0.225, 0.4125, 0.2375, 0.4, 0.2375, 0.4, 0.225, 0.4125, 0.2125, 0.4125, 0.225, 0.4, 0.225, 0.4, 0.2125, 0.4063, 0.2, 0.4125, 0.2125, 0.4, 0.2125, 0.4125, 0.2875, 0.4125, 0.3, 0.4, 0.3, 0.4, 0.2875, 0.4125, 0.275, 0.4125, 0.2875, 0.4, 0.2875, 0.4, 0.275, 0.4125, 0.2625, 0.4125, 0.275, 0.4, 0.275, 0.4, 0.2625, 0.5938, 0.2, 0.6, 0.2125, 0.5875, 0.2125, 0.6, 0.2875, 0.6, 0.3, 0.5875, 0.3, 0.5875, 0.2875, 0.6, 0.275, 0.6, 0.2875, 0.5875, 0.2875, 0.5875, 0.275, 0.6, 0.2625, 0.6, 0.275, 0.5875, 0.275, 0.5875, 0.2625, 0.6, 0.25, 0.6, 0.2625, 0.5875, 0.2625, 0.5875, 0.25, 0.6, 0.2375, 0.6, 0.25, 0.5875, 0.25, 0.5875, 0.2375, 0.6, 0.225, 0.6, 0.2375, 0.5875, 0.2375, 0.5875, 0.225, 0.6, 0.2125, 0.6, 0.225, 0.5875, 0.225, 0.5875, 0.2125, 0.5875, 0.25, 0.5875, 0.2625, 0.575, 0.2625, 0.575, 0.25, 0.5875, 0.2375, 0.5875, 0.25, 0.575, 0.25, 0.575, 0.2375, 0.5875, 0.225, 0.5875, 0.2375, 0.575, 0.2375, 0.575, 0.225, 0.5875, 0.2125, 0.5875, 0.225, 0.575, 0.225, 0.575, 0.2125, 0.5813, 0.2, 0.5875, 0.2125, 0.575, 0.2125, 0.5875, 0.2875, 0.5875, 0.3, 0.575, 0.3, 0.575, 0.2875, 0.5875, 0.275, 0.5875, 0.2875, 0.575, 0.2875, 0.575, 0.275, 0.5875, 0.2625, 0.5875, 0.275, 0.575, 0.275, 0.575, 0.2625, 0.5688, 0.2, 0.575, 0.2125, 0.5625, 0.2125, 0.575, 0.2875, 0.575, 0.3, 0.5625, 0.3, 0.5625, 0.2875, 0.575, 0.275, 0.575, 0.2875, 0.5625, 0.2875, 0.5625, 0.275, 0.575, 0.2625, 0.575, 0.275, 0.5625, 0.275, 0.5625, 0.2625, 0.575, 0.25, 0.575, 0.2625, 0.5625, 0.2625, 0.5625, 0.25, 0.575, 0.2375, 0.575, 0.25, 0.5625, 0.25, 0.5625, 0.2375, 0.575, 0.225, 0.575, 0.2375, 0.5625, 0.2375, 0.5625, 0.225, 0.575, 0.2125, 0.575, 0.225, 0.5625, 0.225, 0.5625, 0.2125, 0.5375, 0.3, 0.55, 0.3, 0.5625, 0.3, 0.575, 0.3, 0.5875, 0.3, 0.4, 0.3, 0.4125, 0.3, 0.425, 0.3, 0.4375, 0.3, 0.45, 0.3, 0.4625, 0.3, 0.475, 0.3, 0.4875, 0.3, 0.5, 0.3, 0.5125, 0.3, 0.525, 0.3, 0.5625, 0.2375, 0.5625, 0.25, 0.55, 0.25, 0.55, 0.2375, 0.5625, 0.225, 0.5625, 0.2375, 0.55, 0.2375, 0.55, 0.225, 0.5625, 0.2125, 0.5625, 0.225, 0.55, 0.225, 0.55, 0.2125, 0.5563, 0.2, 0.5625, 0.2125, 0.55, 0.2125, 0.5625, 0.2875, 0.5625, 0.3, 0.55, 0.3, 0.55, 0.2875, 0.5625, 0.275, 0.5625, 0.2875, 0.55, 0.2875, 0.55, 0.275, 0.5625, 0.2625, 0.5625, 0.275, 0.55, 0.275, 0.55, 0.2625, 0.5625, 0.25, 0.5625, 0.2625, 0.55, 0.2625, 0.55, 0.25])
me_sphere.materials.append(mat_metal)
me_sphere.use_remesh_fix_poles = True
me_sphere.use_remesh_preserve_attributes = False
me_sphere.use_mirror_vertex_groups = False
me_sphere.update()
me_cylinder_001 = bpy.data.meshes.new('Cylinder.001')
me_cylinder_001.from_pydata([(0.0, 0.1, -0.4034), (0.0, 0.1, -0.1694), (0.05, 0.0866, -0.4034), (0.05, 0.0866, -0.1694), (0.0866, 0.05, -0.4034), (0.0866, 0.05, -0.1694), (0.1, 2.171e-08, -0.4034), (0.1, -5.836e-08, -0.1694), (0.0866, -0.05, -0.4034), (0.0866, -0.05, -0.1694), (0.05, -0.0866, -0.4034), (0.05, -0.0866, -0.1694), (1.51e-08, -0.1, -0.4034), (1.51e-08, -0.1, -0.1694), (-0.05, -0.0866, -0.4034), (-0.05, -0.0866, -0.1694), (-0.0866, -0.05, -0.4034), (-0.0866, -0.05, -0.1694), (-0.1, -2.041e-08, -0.4034), (-0.1, -1.005e-07, -0.1694), (-0.0866, 0.05, -0.4034), (-0.0866, 0.05, -0.1694), (-0.05, 0.0866, -0.4034), (-0.05, 0.0866, -0.1694)], [], [(0, 1, 3, 2), (2, 3, 5, 4), (4, 5, 7, 6), (6, 7, 9, 8), (8, 9, 11, 10), (10, 11, 13, 12), (12, 13, 15, 14), (14, 15, 17, 16), (16, 17, 19, 18), (18, 19, 21, 20), (3, 1, 23, 21, 19, 17, 15, 13, 11, 9, 7, 5), (20, 21, 23, 22), (22, 23, 1, 0), (0, 2, 4, 6, 8, 10, 12, 14, 16, 18, 20, 22)])
me_cylinder_001.polygons.foreach_set('use_smooth', [True] * 14)
_uv = me_cylinder_001.uv_layers.new(name='UVMap')
_uv.uv.foreach_set('vector', [0.7, 0.503, 0.7, 0.703, 0.6667, 0.703, 0.6667, 0.503, 0.6667, 0.503, 0.6667, 0.703, 0.6333, 0.703, 0.6333, 0.503, 0.6333, 0.503, 0.6333, 0.703, 0.6, 0.703, 0.6, 0.503, 0.6, 0.503, 0.6, 0.703, 0.5667, 0.703, 0.5667, 0.503, 0.5667, 0.503, 0.5667, 0.703, 0.5333, 0.703, 0.5333, 0.503, 0.5333, 0.503, 0.5333, 0.703, 0.5, 0.703, 0.5, 0.503, 0.5, 0.503, 0.5, 0.703, 0.4667, 0.703, 0.4667, 0.503, 0.4667, 0.503, 0.4667, 0.703, 0.4333, 0.703, 0.4333, 0.503, 0.4333, 0.503, 0.4333, 0.703, 0.4, 0.703, 0.4, 0.503, 0.4, 0.503, 0.4, 0.703, 0.3667, 0.703, 0.3667, 0.503, 0.448, 0.4861, 0.4, 0.499, 0.352, 0.4861, 0.3169, 0.451, 0.304, 0.403, 0.3169, 0.355, 0.352, 0.3199, 0.4, 0.307, 0.448, 0.3199, 0.4831, 0.355, 0.496, 0.403, 0.4831, 0.451, 0.3667, 0.503, 0.3667, 0.703, 0.3333, 0.703, 0.3333, 0.503, 0.3333, 0.503, 0.3333, 0.703, 0.3, 0.703, 0.3, 0.503, 0.6, 0.499, 0.648, 0.4861, 0.6831, 0.451, 0.696, 0.403, 0.6831, 0.355, 0.648, 0.3199, 0.6, 0.307, 0.552, 0.3199, 0.5169, 0.355, 0.504, 0.403, 0.5169, 0.451, 0.552, 0.4861])
me_cylinder_001.materials.append(mat_metal)
me_cylinder_001.use_remesh_fix_poles = True
me_cylinder_001.use_remesh_preserve_attributes = False
me_cylinder_001.use_mirror_vertex_groups = False
me_cylinder_001.update()
me_torus = bpy.data.meshes.new('Torus')
me_torus.from_pydata([(0.3, 0.0, 0.0), (0.2759, 0.0, 0.07206), (0.2, 0.0, 0.08258), (0.1293, 0.0, 0.07071), (0.1, 0.0, 1.225e-17), (0.1293, 0.0, -0.07071), (0.2, 0.0, -0.08258), (0.2759, 0.0, -0.07206), (0.2598, 0.15, 0.0), (0.2389, 0.1379, 0.07206), (0.1732, 0.1, 0.08258), (0.112, 0.06464, 0.07071), (0.0866, 0.05, 1.225e-17), (0.112, 0.06464, -0.07071), (0.1732, 0.1, -0.08258), (0.2389, 0.1379, -0.07206), (0.15, 0.2598, 0.0), (0.1379, 0.2389, 0.07206), (0.1, 0.1732, 0.08258), (0.06464, 0.112, 0.07071), (0.05, 0.0866, 1.225e-17), (0.06464, 0.112, -0.07071), (0.1, 0.1732, -0.08258), (0.1379, 0.2389, -0.07206), (2.265e-08, 0.3, 0.0), (2.073e-08, 0.2759, 0.07206), (1.51e-08, 0.2, 0.08258), (9.761e-09, 0.1293, 0.07071), (7.55e-09, 0.1, 1.225e-17), (9.761e-09, 0.1293, -0.07071), (1.51e-08, 0.2, -0.08258), (2.073e-08, 0.2759, -0.07206), (-0.15, 0.2598, 0.0), (-0.1379, 0.2389, 0.07206), (-0.1, 0.1732, 0.08258), (-0.06464, 0.112, 0.07071), (-0.05, 0.0866, 1.225e-17), (-0.06464, 0.112, -0.07071), (-0.1, 0.1732, -0.08258), (-0.1379, 0.2389, -0.07206), (-0.2598, 0.15, 0.0), (-0.2389, 0.1379, 0.07206), (-0.1732, 0.1, 0.08258), (-0.112, 0.06464, 0.07071), (-0.0866, 0.05, 1.225e-17), (-0.112, 0.06464, -0.07071), (-0.1732, 0.1, -0.08258), (-0.2389, 0.1379, -0.07206), (-0.3, 2.623e-08, 0.0), (-0.2759, 2.412e-08, 0.07206), (-0.2, 1.748e-08, 0.08258), (-0.1293, 1.13e-08, 0.07071), (-0.1, 8.742e-09, 1.225e-17), (-0.1293, 1.13e-08, -0.07071), (-0.2, 1.748e-08, -0.08258), (-0.2759, 2.412e-08, -0.07206), (-0.2598, -0.15, 0.0), (-0.2389, -0.1379, 0.07206), (-0.1732, -0.1, 0.08258), (-0.112, -0.06464, 0.07071), (-0.0866, -0.05, 1.225e-17), (-0.112, -0.06464, -0.07071), (-0.1732, -0.1, -0.08258), (-0.2389, -0.1379, -0.07206), (-0.15, -0.2598, 0.0), (-0.1379, -0.2389, 0.07206), (-0.1, -0.1732, 0.08258), (-0.06464, -0.112, 0.07071), (-0.05, -0.0866, 1.225e-17), (-0.06464, -0.112, -0.07071), (-0.1, -0.1732, -0.08258), (-0.1379, -0.2389, -0.07206), (2.265e-08, -0.3, 0.0), (2.073e-08, -0.2759, 0.07206), (1.51e-08, -0.2, 0.08258), (9.761e-09, -0.1293, 0.07071), (7.55e-09, -0.1, 1.225e-17), (9.761e-09, -0.1293, -0.07071), (1.51e-08, -0.2, -0.08258), (2.073e-08, -0.2759, -0.07206), (0.15, -0.2598, 0.0), (0.1379, -0.2389, 0.07206), (0.1, -0.1732, 0.08258), (0.06464, -0.112, 0.07071), (0.05, -0.0866, 1.225e-17), (0.06464, -0.112, -0.07071), (0.1, -0.1732, -0.08258), (0.1379, -0.2389, -0.07206), (0.2598, -0.15, 0.0), (0.2389, -0.1379, 0.07206), (0.1732, -0.1, 0.08258), (0.112, -0.06464, 0.07071), (0.0866, -0.05, 1.225e-17), (0.112, -0.06464, -0.07071), (0.1732, -0.1, -0.08258), (0.2389, -0.1379, -0.07206)], [], [(0, 8, 9, 1), (1, 9, 10, 2), (2, 10, 11, 3), (3, 11, 12, 4), (4, 12, 13, 5), (5, 13, 14, 6), (6, 14, 15, 7), (7, 15, 8, 0), (8, 16, 17, 9), (9, 17, 18, 10), (10, 18, 19, 11), (11, 19, 20, 12), (12, 20, 21, 13), (13, 21, 22, 14), (14, 22, 23, 15), (15, 23, 16, 8), (16, 24, 25, 17), (17, 25, 26, 18), (18, 26, 27, 19), (19, 27, 28, 20), (20, 28, 29, 21), (21, 29, 30, 22), (22, 30, 31, 23), (23, 31, 24, 16), (24, 32, 33, 25), (25, 33, 34, 26), (26, 34, 35, 27), (27, 35, 36, 28), (28, 36, 37, 29), (29, 37, 38, 30), (30, 38, 39, 31), (31, 39, 32, 24), (32, 40, 41, 33), (33, 41, 42, 34), (34, 42, 43, 35), (35, 43, 44, 36), (36, 44, 45, 37), (37, 45, 46, 38), (38, 46, 47, 39), (39, 47, 40, 32), (40, 48, 49, 41), (41, 49, 50, 42), (42, 50, 51, 43), (43, 51, 52, 44), (44, 52, 53, 45), (45, 53, 54, 46), (46, 54, 55, 47), (47, 55, 48, 40), (48, 56, 57, 49), (49, 57, 58, 50), (50, 58, 59, 51), (51, 59, 60, 52), (52, 60, 61, 53), (53, 61, 62, 54), (54, 62, 63, 55), (55, 63, 56, 48), (56, 64, 65, 57), (57, 65, 66, 58), (58, 66, 67, 59), (59, 67, 68, 60), (60, 68, 69, 61), (61, 69, 70, 62), (62, 70, 71, 63), (63, 71, 64, 56), (64, 72, 73, 65), (65, 73, 74, 66), (66, 74, 75, 67), (67, 75, 76, 68), (68, 76, 77, 69), (69, 77, 78, 70), (70, 78, 79, 71), (71, 79, 72, 64), (72, 80, 81, 73), (73, 81, 82, 74), (74, 82, 83, 75), (75, 83, 84, 76), (76, 84, 85, 77), (77, 85, 86, 78), (78, 86, 87, 79), (79, 87, 80, 72), (80, 88, 89, 81), (81, 89, 90, 82), (82, 90, 91, 83), (83, 91, 92, 84), (84, 92, 93, 85), (85, 93, 94, 86), (86, 94, 95, 87), (87, 95, 88, 80), (88, 0, 1, 89), (89, 1, 2, 90), (90, 2, 3, 91), (91, 3, 4, 92), (92, 4, 5, 93), (93, 5, 6, 94), (94, 6, 7, 95), (95, 7, 0, 88)])
me_torus.polygons.foreach_set('use_smooth', [True] * 96)
_uv = me_torus.uv_layers.new(name='UVMap')
_uv.uv.foreach_set('vector', [0.5, 0.5, 0.5333, 0.5, 0.5333, 0.55, 0.5, 0.55, 0.5, 0.55, 0.5333, 0.55, 0.5333, 0.6, 0.5, 0.6, 0.5, 0.6, 0.5333, 0.6, 0.5333, 0.65, 0.5, 0.65, 0.5, 0.65, 0.5333, 0.65, 0.5333, 0.7, 0.5, 0.7, 0.5, 0.3, 0.5333, 0.3, 0.5333, 0.35, 0.5, 0.35, 0.5, 0.35, 0.5333, 0.35, 0.5333, 0.4, 0.5, 0.4, 0.5, 0.4, 0.5333, 0.4, 0.5333, 0.45, 0.5, 0.45, 0.5, 0.45, 0.5333, 0.45, 0.5333, 0.5, 0.5, 0.5, 0.5333, 0.5, 0.5667, 0.5, 0.5667, 0.55, 0.5333, 0.55, 0.5333, 0.55, 0.5667, 0.55, 0.5667, 0.6, 0.5333, 0.6, 0.5333, 0.6, 0.5667, 0.6, 0.5667, 0.65, 0.5333, 0.65, 0.5333, 0.65, 0.5667, 0.65, 0.5667, 0.7, 0.5333, 0.7, 0.5333, 0.3, 0.5667, 0.3, 0.5667, 0.35, 0.5333, 0.35, 0.5333, 0.35, 0.5667, 0.35, 0.5667, 0.4, 0.5333, 0.4, 0.5333, 0.4, 0.5667, 0.4, 0.5667, 0.45, 0.5333, 0.45, 0.5333, 0.45, 0.5667, 0.45, 0.5667, 0.5, 0.5333, 0.5, 0.5667, 0.5, 0.6, 0.5, 0.6, 0.55, 0.5667, 0.55, 0.5667, 0.55, 0.6, 0.55, 0.6, 0.6, 0.5667, 0.6, 0.5667, 0.6, 0.6, 0.6, 0.6, 0.65, 0.5667, 0.65, 0.5667, 0.65, 0.6, 0.65, 0.6, 0.7, 0.5667, 0.7, 0.5667, 0.3, 0.6, 0.3, 0.6, 0.35, 0.5667, 0.35, 0.5667, 0.35, 0.6, 0.35, 0.6, 0.4, 0.5667, 0.4, 0.5667, 0.4, 0.6, 0.4, 0.6, 0.45, 0.5667, 0.45, 0.5667, 0.45, 0.6, 0.45, 0.6, 0.5, 0.5667, 0.5, 0.6, 0.5, 0.6333, 0.5, 0.6333, 0.55, 0.6, 0.55, 0.6, 0.55, 0.6333, 0.55, 0.6333, 0.6, 0.6, 0.6, 0.6, 0.6, 0.6333, 0.6, 0.6333, 0.65, 0.6, 0.65, 0.6, 0.65, 0.6333, 0.65, 0.6333, 0.7, 0.6, 0.7, 0.6, 0.3, 0.6333, 0.3, 0.6333, 0.35, 0.6, 0.35, 0.6, 0.35, 0.6333, 0.35, 0.6333, 0.4, 0.6, 0.4, 0.6, 0.4, 0.6333, 0.4, 0.6333, 0.45, 0.6, 0.45, 0.6, 0.45, 0.6333, 0.45, 0.6333, 0.5, 0.6, 0.5, 0.6333, 0.5, 0.6667, 0.5, 0.6667, 0.55, 0.6333, 0.55, 0.6333, 0.55, 0.6667, 0.55, 0.6667, 0.6, 0.6333, 0.6, 0.6333, 0.6, 0.6667, 0.6, 0.6667, 0.65, 0.6333, 0.65, 0.6333, 0.65, 0.6667, 0.65, 0.6667, 0.7, 0.6333, 0.7, 0.6333, 0.3, 0.6667, 0.3, 0.6667, 0.35, 0.6333, 0.35, 0.6333, 0.35, 0.6667, 0.35, 0.6667, 0.4, 0.6333, 0.4, 0.6333, 0.4, 0.6667, 0.4, 0.6667, 0.45, 0.6333, 0.45, 0.6333, 0.45, 0.6667, 0.45, 0.6667, 0.5, 0.6333, 0.5, 0.6667, 0.5, 0.7, 0.5, 0.7, 0.55, 0.6667, 0.55, 0.6667, 0.55, 0.7, 0.55, 0.7, 0.6, 0.6667, 0.6, 0.6667, 0.6, 0.7, 0.6, 0.7, 0.65, 0.6667, 0.65, 0.6667, 0.65, 0.7, 0.65, 0.7, 0.7, 0.6667, 0.7, 0.6667, 0.3, 0.7, 0.3, 0.7, 0.35, 0.6667, 0.35, 0.6667, 0.35, 0.7, 0.35, 0.7, 0.4, 0.6667, 0.4, 0.6667, 0.4, 0.7, 0.4, 0.7, 0.45, 0.6667, 0.45, 0.6667, 0.45, 0.7, 0.45, 0.7, 0.5, 0.6667, 0.5, 0.3, 0.5, 0.3333, 0.5, 0.3333, 0.55, 0.3, 0.55, 0.3, 0.55, 0.3333, 0.55, 0.3333, 0.6, 0.3, 0.6, 0.3, 0.6, 0.3333, 0.6, 0.3333, 0.65, 0.3, 0.65, 0.3, 0.65, 0.3333, 0.65, 0.3333, 0.7, 0.3, 0.7, 0.3, 0.3, 0.3333, 0.3, 0.3333, 0.35, 0.3, 0.35, 0.3, 0.35, 0.3333, 0.35, 0.3333, 0.4, 0.3, 0.4, 0.3, 0.4, 0.3333, 0.4, 0.3333, 0.45, 0.3, 0.45, 0.3, 0.45, 0.3333, 0.45, 0.3333, 0.5, 0.3, 0.5, 0.3333, 0.5, 0.3667, 0.5, 0.3667, 0.55, 0.3333, 0.55, 0.3333, 0.55, 0.3667, 0.55, 0.3667, 0.6, 0.3333, 0.6, 0.3333, 0.6, 0.3667, 0.6, 0.3667, 0.65, 0.3333, 0.65, 0.3333, 0.65, 0.3667, 0.65, 0.3667, 0.7, 0.3333, 0.7, 0.3333, 0.3, 0.3667, 0.3, 0.3667, 0.35, 0.3333, 0.35, 0.3333, 0.35, 0.3667, 0.35, 0.3667, 0.4, 0.3333, 0.4, 0.3333, 0.4, 0.3667, 0.4, 0.3667, 0.45, 0.3333, 0.45, 0.3333, 0.45, 0.3667, 0.45, 0.3667, 0.5, 0.3333, 0.5, 0.3667, 0.5, 0.4, 0.5, 0.4, 0.55, 0.3667, 0.55, 0.3667, 0.55, 0.4, 0.55, 0.4, 0.6, 0.3667, 0.6, 0.3667, 0.6, 0.4, 0.6, 0.4, 0.65, 0.3667, 0.65, 0.3667, 0.65, 0.4, 0.65, 0.4, 0.7, 0.3667, 0.7, 0.3667, 0.3, 0.4, 0.3, 0.4, 0.35, 0.3667, 0.35, 0.3667, 0.35, 0.4, 0.35, 0.4, 0.4, 0.3667, 0.4, 0.3667, 0.4, 0.4, 0.4, 0.4, 0.45, 0.3667, 0.45, 0.3667, 0.45, 0.4, 0.45, 0.4, 0.5, 0.3667, 0.5, 0.4, 0.5, 0.4333, 0.5, 0.4333, 0.55, 0.4, 0.55, 0.4, 0.55, 0.4333, 0.55, 0.4333, 0.6, 0.4, 0.6, 0.4, 0.6, 0.4333, 0.6, 0.4333, 0.65, 0.4, 0.65, 0.4, 0.65, 0.4333, 0.65, 0.4333, 0.7, 0.4, 0.7, 0.4, 0.3, 0.4333, 0.3, 0.4333, 0.35, 0.4, 0.35, 0.4, 0.35, 0.4333, 0.35, 0.4333, 0.4, 0.4, 0.4, 0.4, 0.4, 0.4333, 0.4, 0.4333, 0.45, 0.4, 0.45, 0.4, 0.45, 0.4333, 0.45, 0.4333, 0.5, 0.4, 0.5, 0.4333, 0.5, 0.4667, 0.5, 0.4667, 0.55, 0.4333, 0.55, 0.4333, 0.55, 0.4667, 0.55, 0.4667, 0.6, 0.4333, 0.6, 0.4333, 0.6, 0.4667, 0.6, 0.4667, 0.65, 0.4333, 0.65, 0.4333, 0.65, 0.4667, 0.65, 0.4667, 0.7, 0.4333, 0.7, 0.4333, 0.3, 0.4667, 0.3, 0.4667, 0.35, 0.4333, 0.35, 0.4333, 0.35, 0.4667, 0.35, 0.4667, 0.4, 0.4333, 0.4, 0.4333, 0.4, 0.4667, 0.4, 0.4667, 0.45, 0.4333, 0.45, 0.4333, 0.45, 0.4667, 0.45, 0.4667, 0.5, 0.4333, 0.5, 0.4667, 0.5, 0.5, 0.5, 0.5, 0.55, 0.4667, 0.55, 0.4667, 0.55, 0.5, 0.55, 0.5, 0.6, 0.4667, 0.6, 0.4667, 0.6, 0.5, 0.6, 0.5, 0.65, 0.4667, 0.65, 0.4667, 0.65, 0.5, 0.65, 0.5, 0.7, 0.4667, 0.7, 0.4667, 0.3, 0.5, 0.3, 0.5, 0.35, 0.4667, 0.35, 0.4667, 0.35, 0.5, 0.35, 0.5, 0.4, 0.4667, 0.4, 0.4667, 0.4, 0.5, 0.4, 0.5, 0.45, 0.4667, 0.45, 0.4667, 0.45, 0.5, 0.45, 0.5, 0.5, 0.4667, 0.5])
me_torus.materials.append(mat_metal)
me_torus.use_remesh_fix_poles = True
me_torus.use_remesh_preserve_attributes = False
me_torus.use_mirror_vertex_groups = False
me_torus.update()

# ---- objects
ob_light = bpy.data.objects.new('Light', light_light)
ob_cylinder = bpy.data.objects.new('Cylinder', me_cylinder)
ob_cube_001 = bpy.data.objects.new('Cube.001', me_cube_002)
ob_cube_002 = bpy.data.objects.new('Cube.002', me_cube_003)
ob_circle = bpy.data.objects.new('Circle', me_circle)
ob_circle_001 = bpy.data.objects.new('Circle.001', me_circle_001)
ob_plane = bpy.data.objects.new('Plane', me_plane)
ob_sphere = bpy.data.objects.new('Sphere', me_sphere)
ob_cylinder_001 = bpy.data.objects.new('Cylinder.001', me_cylinder_001)
ob_torus = bpy.data.objects.new('Torus', me_torus)

# ---- transforms, parenting, visibility, modifiers, constraints
ob_light.location = (4.069, 1.675, 3.419)
ob_light.rotation_euler = (0.6503, 0.05522, 1.866)
ob_light.lock_rotations_4d = False
ob_light.empty_display_type = 'ARROWS'
ob_light.color = (0.0, 0.0, 0.0, 0.0)
ob_light.lineart.crease_threshold = 0.0
ob_cylinder.location = (-0.007175, 0.6692, -2.485)
ob_cylinder.lineart.crease_threshold = 0.0
ob_cube_001.location = (-0.02531, -0.3466, -2.411)
ob_cube_001.rotation_euler = (-0.3234, -0.02163, -0.1046)
ob_cube_001.lineart.crease_threshold = 0.0
_m = ob_cube_001.modifiers.new('Mirror', 'MIRROR')
_m.use_axis = (False, True, False)
_m.use_clip = True
ob_cube_002.location = (-0.02531, -0.3466, -2.411)
ob_cube_002.rotation_euler = (-0.02281, 0.3233, 1.459)
ob_cube_002.lineart.crease_threshold = 0.0
_m = ob_cube_002.modifiers.new('Mirror', 'MIRROR')
_m.use_axis = (False, True, False)
_m.use_clip = True
ob_circle.location = (0.01886, 0.7525, 0.863)
ob_circle.rotation_euler = (-0.3077, -0.1033, -0.3539)
ob_circle.scale = (1.06, 1.06, 1.06)
ob_circle.lineart.crease_threshold = 0.0
ob_circle_001.location = (0.02121, 0.811, 1.037)
ob_circle_001.rotation_euler = (-0.3077, -0.1033, -0.3539)
ob_circle_001.scale = (1.06, 1.06, 1.06)
ob_circle_001.lineart.crease_threshold = 0.0
ob_plane.location = (-0.007175, 0.04461, 0.01476)
ob_plane.rotation_euler = (1.571, 0.0, 0.0)
ob_plane.scale = (2.0, 2.0, 1.0)
ob_plane.lineart.crease_threshold = 0.0
_m = ob_plane.modifiers.new('Mirror', 'MIRROR')
_m.use_axis = (False, False, False)
ob_sphere.location = (-0.007175, 0.04461, 0.01476)
ob_sphere.rotation_euler = (1.571, 0.0, 0.0)
ob_sphere.scale = (1.0, 1.0, 0.6246)
ob_sphere.lineart.crease_threshold = 0.0
_m = ob_sphere.modifiers.new('Mirror', 'MIRROR')
_m.use_axis = (True, True, False)
ob_cylinder_001.location = (-0.007175, -0.1248, 0.01476)
ob_cylinder_001.rotation_euler = (1.571, 0.0, 0.0)
ob_cylinder_001.scale = (0.7, 0.7206, 1.0)
ob_cylinder_001.lineart.crease_threshold = 0.0
ob_torus.location = (-0.007175, 0.4946, 0.01476)
ob_torus.lineart.crease_threshold = 0.0

# ---- collection membership
col_collection.objects.link(ob_light)
col_collection.objects.link(ob_cylinder)
col_collection.objects.link(ob_cube_001)
col_collection.objects.link(ob_cube_002)
col_collection.objects.link(ob_circle)
col_collection.objects.link(ob_circle_001)
col_collection.objects.link(ob_plane)
col_collection.objects.link(ob_sphere)
col_collection.objects.link(ob_cylinder_001)
col_collection.objects.link(ob_torus)

# ---- scene / render settings (as saved in the file)
scene.frame_start = 1; scene.frame_end = 250; scene.frame_set(42)
scene.render.engine = 'BLENDER_EEVEE_NEXT'
scene.cycles.use_denoising = False
scene.cycles.samples = 128
scene.cycles.sampling_pattern = 'TABULATED_SOBOL'
scene.cycles.use_adaptive_sampling = False
scene.cycles.use_light_tree = False
scene.eevee.use_gtao = True
scene.eevee.use_raytracing = True
scene.view_settings.view_transform = 'Filmic'
bpy.context.view_layer.update()

# ---- added for rendering (the .blend has no active camera): camera
cam_auto = bpy.data.cameras.new('AutoCamera')
cam_auto.lens = 50.0
cam_auto.sensor_width = 36.0
cam_auto.clip_end = 1000.0
ob_auto_camera = bpy.data.objects.new('AutoCamera', cam_auto)
scene.collection.objects.link(ob_auto_camera)
ob_auto_camera.location = (2.80601, -2.71285, 2.36667)
ob_auto_camera.rotation_euler = (1.09748, -7.21219e-08, 0.694738)
scene.camera = ob_auto_camera
bpy.context.view_layer.update()
